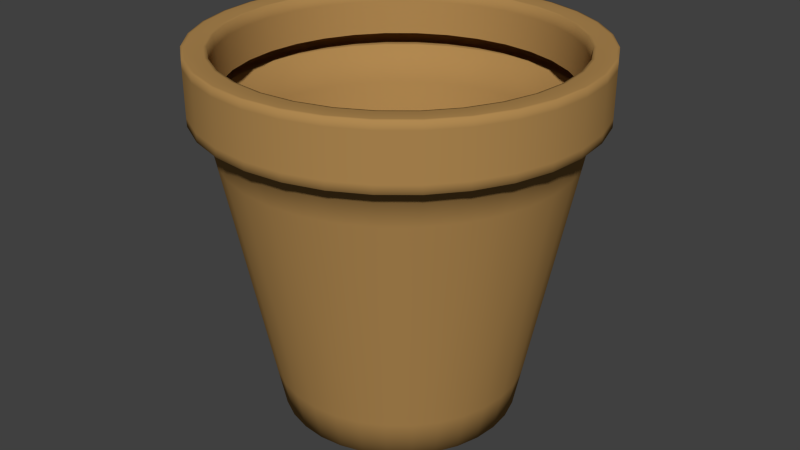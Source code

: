 # Source: JustPot.blend  (saved by Blender 2.66.1; exported with 4.5.12 LTS)
import bpy
from mathutils import Matrix  # noqa: F401  (used for matrix-valued properties, if any)

bpy.ops.wm.read_factory_settings(use_empty=True)
scene = bpy.context.scene
scene.name = 'Scene'

# ---- collections
col_collection_1 = bpy.data.collections.new('Collection 1'); scene.collection.children.link(col_collection_1)

# ---- materials (node trees are filled in below, after node groups)
mat_tierra_maceta = bpy.data.materials.new('tierra_maceta')
mat_tierra_maceta.alpha_threshold = 0.0
mat_tierra_maceta.use_transparent_shadow = False
mat_tierra_maceta.diffuse_color = (0.314, 0.2366, 0.1675, 1.0)
mat_tierra_maceta.specular_color = (0.2071, 0.2071, 0.2071)
mat_tierra_maceta.roughness = 0.5
mat_tierra_maceta.specular_intensity = 1.0
mat_tierra_maceta.line_color = (0.0, 0.0, 0.0, 1.0)
mat_maceta = bpy.data.materials.new('maceta')
mat_maceta.alpha_threshold = 0.0
mat_maceta.use_transparent_shadow = False
mat_maceta.diffuse_color = (0.4336, 0.2479, 0.0822, 1.0)
mat_maceta.specular_color = (0.5, 0.5, 0.5)
mat_maceta.roughness = 0.5
mat_maceta.specular_intensity = 1.0
mat_maceta.line_color = (0.0, 0.0, 0.0, 1.0)

# ---- material node trees

# ---- world
world_world = bpy.data.worlds.new('World'); scene.world = world_world
world_world.color = (0.05088, 0.05088, 0.05088)
world_world.use_sun_shadow = False
world_world.sun_shadow_jitter_overblur = 0.0
world_world.cycles.sampling_method = 'MANUAL'
world_world.cycles.sample_map_resolution = 256

# ---- meshes
me_maceta_cylinder = bpy.data.meshes.new('maceta_Cylinder')
me_maceta_cylinder.from_pydata([(0.06099, 0.00047, -0.06099), (0.0734, 0.00047, -0.04905), (0.07969, 0.00047, -0.03301), (0.08658, 0.00047, -0.01722), (0.08625, 0.00047, 0.0), (0.08658, 0.00047, 0.01722), (0.07969, 0.00047, 0.03301), (0.0734, 0.00047, 0.04905), (0.06099, 0.00047, 0.06099), (0.04905, 0.00047, 0.0734), (0.03301, 0.00047, 0.07969), (0.01722, 0.00047, 0.08658), (0.0, 0.00047, 0.08625), (-0.01722, 0.00047, 0.08658), (-0.03301, 0.00047, 0.07969), (-0.04905, 0.00047, 0.0734), (-0.06099, 0.00047, 0.06099), (-0.0734, 0.00047, 0.04905), (-0.07969, 0.00047, 0.03301), (-0.08658, 0.00047, 0.01722), (-0.08625, 0.00047, 0.0), (-0.08658, 0.00047, -0.01722), (-0.07969, 0.00047, -0.03301), (-0.0734, 0.00047, -0.04905), (-0.06099, 0.00047, -0.06099), (-0.04905, 0.00047, -0.0734), (-0.03301, 0.00047, -0.07969), (-0.01722, 0.00047, -0.08658), (0.0, 0.00047, -0.08625), (0.01722, 0.00047, -0.08658), (0.03301, 0.00047, -0.07969), (0.04905, 0.00047, -0.0734), (0.08381, 0.2513, -0.1254), (0.1067, 0.2513, -0.1067), (0.1034, 0.2515, -0.1034), (0.0812, 0.2515, -0.1215), (0.05594, 0.2515, -0.1351), (0.05774, 0.2513, -0.1394), (0.05953, 0.2513, -0.1437), (0.08641, 0.2513, -0.1293), (0.11, 0.2513, -0.11), (0.02943, 0.2513, -0.148), (0.02851, 0.2515, -0.1433), (0.0, 0.2515, -0.1462), (0.0, 0.2513, -0.1509), (0.0, 0.2513, -0.1556), (0.03034, 0.2513, -0.1525), (-0.02943, 0.2513, -0.148), (-0.02851, 0.2515, -0.1433), (-0.05594, 0.2515, -0.1351), (-0.05774, 0.2513, -0.1394), (-0.05953, 0.2513, -0.1437), (-0.03034, 0.2513, -0.1525), (-0.08381, 0.2513, -0.1254), (-0.0812, 0.2515, -0.1215), (-0.1034, 0.2515, -0.1034), (-0.1067, 0.2513, -0.1067), (-0.11, 0.2513, -0.11), (-0.08641, 0.2513, -0.1293), (-0.1254, 0.2513, -0.08381), (-0.1215, 0.2515, -0.0812), (-0.1351, 0.2515, -0.05594), (-0.1394, 0.2513, -0.05774), (-0.1437, 0.2513, -0.05953), (-0.1293, 0.2513, -0.08641), (-0.148, 0.2513, -0.02943), (-0.1433, 0.2515, -0.02851), (-0.1462, 0.2515, 0.0), (-0.1509, 0.2513, 0.0), (-0.1556, 0.2513, 0.0), (-0.1525, 0.2513, -0.03034), (-0.148, 0.2513, 0.02943), (-0.1433, 0.2515, 0.02851), (-0.1351, 0.2515, 0.05594), (-0.1394, 0.2513, 0.05774), (-0.1437, 0.2513, 0.05953), (-0.1525, 0.2513, 0.03034), (-0.1254, 0.2513, 0.08381), (-0.1215, 0.2515, 0.0812), (-0.1034, 0.2515, 0.1034), (-0.1067, 0.2513, 0.1067), (-0.11, 0.2513, 0.11), (-0.1293, 0.2513, 0.08641), (-0.08381, 0.2513, 0.1254), (-0.0812, 0.2515, 0.1215), (-0.05594, 0.2515, 0.1351), (-0.05774, 0.2513, 0.1394), (-0.05953, 0.2513, 0.1437), (-0.08641, 0.2513, 0.1293), (-0.02943, 0.2513, 0.148), (-0.02851, 0.2515, 0.1433), (0.0, 0.2515, 0.1462), (0.0, 0.2513, 0.1509), (0.0, 0.2513, 0.1556), (-0.03034, 0.2513, 0.1525), (0.02943, 0.2513, 0.148), (0.02851, 0.2515, 0.1433), (0.05594, 0.2515, 0.1351), (0.05774, 0.2513, 0.1394), (0.05953, 0.2513, 0.1437), (0.03034, 0.2513, 0.1525), (0.08381, 0.2513, 0.1254), (0.0812, 0.2515, 0.1215), (0.1034, 0.2515, 0.1034), (0.1067, 0.2513, 0.1067), (0.11, 0.2513, 0.11), (0.08641, 0.2513, 0.1293), (0.1254, 0.2513, 0.08381), (0.1215, 0.2515, 0.0812), (0.1351, 0.2515, 0.05594), (0.1394, 0.2513, 0.05774), (0.1437, 0.2513, 0.05953), (0.1293, 0.2513, 0.08641), (0.148, 0.2513, 0.02943), (0.1433, 0.2515, 0.02851), (0.1462, 0.2515, 0.0), (0.1509, 0.2513, 0.0), (0.1556, 0.2513, 0.0), (0.1525, 0.2513, 0.03034), (0.148, 0.2513, -0.02943), (0.1433, 0.2515, -0.02851), (0.1351, 0.2515, -0.05594), (0.1394, 0.2513, -0.05774), (0.1437, 0.2513, -0.05953), (0.1525, 0.2513, -0.03034), (0.1254, 0.2513, -0.08381), (0.1215, 0.2515, -0.0812), (0.1293, 0.2513, -0.08641), (0.08216, 0.3013, -0.123), (0.1046, 0.3013, -0.1046), (0.1095, 0.3014, -0.1095), (0.086, 0.3014, -0.1287), (0.05925, 0.3014, -0.143), (0.0566, 0.3013, -0.1366), (0.05395, 0.3008, -0.1303), (0.07831, 0.3008, -0.1172), (0.09969, 0.3008, -0.09969), (0.02885, 0.3013, -0.145), (0.0302, 0.3014, -0.1518), (0.0, 0.3014, -0.1548), (0.0, 0.3013, -0.1479), (0.0, 0.3008, -0.141), (0.0275, 0.3008, -0.1382), (-0.02885, 0.3013, -0.145), (-0.0302, 0.3014, -0.1518), (-0.05925, 0.3014, -0.143), (-0.0566, 0.3013, -0.1366), (-0.05395, 0.3008, -0.1303), (-0.0275, 0.3008, -0.1382), (-0.08216, 0.3013, -0.123), (-0.086, 0.3014, -0.1287), (-0.1095, 0.3014, -0.1095), (-0.1046, 0.3013, -0.1046), (-0.09969, 0.3008, -0.09969), (-0.07831, 0.3008, -0.1172), (-0.123, 0.3013, -0.08216), (-0.1287, 0.3014, -0.086), (-0.143, 0.3014, -0.05925), (-0.1366, 0.3013, -0.0566), (-0.1303, 0.3008, -0.05395), (-0.1172, 0.3008, -0.07831), (-0.145, 0.3013, -0.02885), (-0.1518, 0.3014, -0.0302), (-0.1548, 0.3014, 0.0), (-0.1479, 0.3013, 0.0), (-0.141, 0.3008, 0.0), (-0.1382, 0.3008, -0.0275), (-0.145, 0.3013, 0.02885), (-0.1518, 0.3014, 0.0302), (-0.143, 0.3014, 0.05925), (-0.1366, 0.3013, 0.0566), (-0.1303, 0.3008, 0.05395), (-0.1382, 0.3008, 0.0275), (-0.123, 0.3013, 0.08216), (-0.1287, 0.3014, 0.086), (-0.1095, 0.3014, 0.1095), (-0.1046, 0.3013, 0.1046), (-0.09969, 0.3008, 0.09969), (-0.1172, 0.3008, 0.07831), (-0.08216, 0.3013, 0.123), (-0.086, 0.3014, 0.1287), (-0.05925, 0.3014, 0.143), (-0.0566, 0.3013, 0.1366), (-0.05395, 0.3008, 0.1303), (-0.07831, 0.3008, 0.1172), (-0.02885, 0.3013, 0.145), (-0.0302, 0.3014, 0.1518), (0.0, 0.3014, 0.1548), (0.0, 0.3013, 0.1479), (0.0, 0.3008, 0.141), (-0.0275, 0.3008, 0.1382), (0.02885, 0.3013, 0.145), (0.0302, 0.3014, 0.1518), (0.05925, 0.3014, 0.143), (0.0566, 0.3013, 0.1366), (0.05395, 0.3008, 0.1303), (0.0275, 0.3008, 0.1382), (0.08216, 0.3013, 0.123), (0.086, 0.3014, 0.1287), (0.1095, 0.3014, 0.1095), (0.1046, 0.3013, 0.1046), (0.09969, 0.3008, 0.09969), (0.07831, 0.3008, 0.1172), (0.123, 0.3013, 0.08216), (0.1287, 0.3014, 0.086), (0.143, 0.3014, 0.05925), (0.1366, 0.3013, 0.0566), (0.1303, 0.3008, 0.05395), (0.1172, 0.3008, 0.07831), (0.145, 0.3013, 0.02885), (0.1518, 0.3014, 0.0302), (0.1548, 0.3014, 0.0), (0.1479, 0.3013, 0.0), (0.141, 0.3008, 0.0), (0.1382, 0.3008, 0.0275), (0.145, 0.3013, -0.02885), (0.1518, 0.3014, -0.0302), (0.143, 0.3014, -0.05925), (0.1366, 0.3013, -0.0566), (0.1303, 0.3008, -0.05395), (0.1382, 0.3008, -0.0275), (0.123, 0.3013, -0.08216), (0.1287, 0.3014, -0.086), (0.1172, 0.3008, -0.07831), (0.1202, 0.2511, -0.08028), (0.1151, 0.2198, -0.07694), (0.09794, 0.2198, -0.09794), (0.1022, 0.2511, -0.1022), (0.1335, 0.2511, -0.05531), (0.128, 0.2198, -0.053), (0.1417, 0.2511, -0.02819), (0.1358, 0.2198, -0.02702), (0.1445, 0.2511, 0.0), (0.1385, 0.2198, 0.0), (0.1417, 0.2511, 0.02819), (0.1358, 0.2198, 0.02702), (0.1335, 0.2511, 0.05531), (0.128, 0.2198, 0.053), (0.1202, 0.2511, 0.08028), (0.1151, 0.2198, 0.07694), (0.1022, 0.2511, 0.1022), (0.09794, 0.2198, 0.09794), (0.08028, 0.2511, 0.1202), (0.07694, 0.2198, 0.1151), (0.05531, 0.2511, 0.1335), (0.053, 0.2198, 0.128), (0.02819, 0.2511, 0.1417), (0.02702, 0.2198, 0.1358), (0.0, 0.2511, 0.1445), (0.0, 0.2198, 0.1385), (-0.02819, 0.2511, 0.1417), (-0.02702, 0.2198, 0.1358), (-0.05531, 0.2511, 0.1335), (-0.053, 0.2198, 0.128), (-0.08028, 0.2511, 0.1202), (-0.07694, 0.2198, 0.1151), (-0.1022, 0.2511, 0.1022), (-0.09794, 0.2198, 0.09794), (-0.1202, 0.2511, 0.08028), (-0.1151, 0.2198, 0.07694), (-0.1335, 0.2511, 0.05531), (-0.128, 0.2198, 0.053), (-0.1417, 0.2511, 0.02819), (-0.1358, 0.2198, 0.02702), (-0.1445, 0.2511, 0.0), (-0.1385, 0.2198, 0.0), (-0.1417, 0.2511, -0.02819), (-0.1358, 0.2198, -0.02702), (-0.1335, 0.2511, -0.05531), (-0.128, 0.2198, -0.053), (-0.1202, 0.2511, -0.08028), (-0.1151, 0.2198, -0.07694), (-0.1022, 0.2511, -0.1022), (-0.09794, 0.2198, -0.09794), (-0.08028, 0.2511, -0.1202), (-0.07694, 0.2198, -0.1151), (-0.05531, 0.2511, -0.1335), (-0.053, 0.2198, -0.128), (-0.02819, 0.2511, -0.1417), (-0.02702, 0.2198, -0.1358), (0.0, 0.2511, -0.1445), (0.0, 0.2198, -0.1385), (0.02819, 0.2511, -0.1417), (0.02702, 0.2198, -0.1358), (0.05531, 0.2511, -0.1335), (0.053, 0.2198, -0.128), (0.08028, 0.2511, -0.1202), (0.07694, 0.2198, -0.1151), (0.1306, 0.2519, -0.08728), (0.1111, 0.2519, -0.1111), (0.1111, 0.2586, -0.1111), (0.1306, 0.2586, -0.08728), (0.1452, 0.2586, -0.06013), (0.1452, 0.2519, -0.06013), (0.1541, 0.2519, -0.03065), (0.1541, 0.2586, -0.03065), (0.1571, 0.2586, 0.0), (0.1571, 0.2519, 0.0), (0.1541, 0.2519, 0.03065), (0.1541, 0.2586, 0.03065), (0.1452, 0.2586, 0.06013), (0.1452, 0.2519, 0.06013), (0.1306, 0.2519, 0.08728), (0.1306, 0.2586, 0.08728), (0.1111, 0.2586, 0.1111), (0.1111, 0.2519, 0.1111), (0.08728, 0.2519, 0.1306), (0.08728, 0.2586, 0.1306), (0.06013, 0.2586, 0.1452), (0.06013, 0.2519, 0.1452), (0.03065, 0.2519, 0.1541), (0.03065, 0.2586, 0.1541), (0.0, 0.2586, 0.1571), (0.0, 0.2519, 0.1571), (-0.03065, 0.2519, 0.1541), (-0.03065, 0.2586, 0.1541), (-0.06013, 0.2586, 0.1452), (-0.06013, 0.2519, 0.1452), (-0.08728, 0.2519, 0.1306), (-0.08728, 0.2586, 0.1306), (-0.1111, 0.2586, 0.1111), (-0.1111, 0.2519, 0.1111), (-0.1306, 0.2519, 0.08728), (-0.1306, 0.2586, 0.08728), (-0.1452, 0.2586, 0.06013), (-0.1452, 0.2519, 0.06013), (-0.1541, 0.2519, 0.03065), (-0.1541, 0.2586, 0.03065), (-0.1571, 0.2586, 0.0), (-0.1571, 0.2519, 0.0), (-0.1541, 0.2519, -0.03065), (-0.1541, 0.2586, -0.03065), (-0.1452, 0.2586, -0.06013), (-0.1452, 0.2519, -0.06013), (-0.1306, 0.2519, -0.08728), (-0.1306, 0.2586, -0.08728), (-0.1111, 0.2586, -0.1111), (-0.1111, 0.2519, -0.1111), (-0.08728, 0.2519, -0.1306), (-0.08728, 0.2586, -0.1306), (-0.06013, 0.2586, -0.1452), (-0.06013, 0.2519, -0.1452), (-0.03065, 0.2519, -0.1541), (-0.03065, 0.2586, -0.1541), (1e-06, 0.2586, -0.1571), (1e-06, 0.2519, -0.1571), (0.03065, 0.2519, -0.1541), (0.03065, 0.2586, -0.1541), (0.06013, 0.2586, -0.1452), (0.06013, 0.2519, -0.1452), (0.08728, 0.2519, -0.1306), (0.08728, 0.2586, -0.1306), (0.1306, 0.2767, -0.08728), (0.1111, 0.2767, -0.1111), (0.1111, 0.2947, -0.1111), (0.1306, 0.2947, -0.08728), (0.1452, 0.2947, -0.06013), (0.1452, 0.2767, -0.06013), (0.1306, 0.3011, -0.08728), (0.1111, 0.3011, -0.1111), (0.1452, 0.3011, -0.06013), (0.1541, 0.2767, -0.03065), (0.1541, 0.2947, -0.03065), (0.1571, 0.2947, 0.0), (0.1571, 0.2767, 0.0), (0.1541, 0.3011, -0.03065), (0.1571, 0.3011, 0.0), (0.1541, 0.2767, 0.03065), (0.1541, 0.2947, 0.03065), (0.1452, 0.2947, 0.06013), (0.1452, 0.2767, 0.06013), (0.1541, 0.3011, 0.03065), (0.1452, 0.3011, 0.06013), (0.1306, 0.2767, 0.08728), (0.1306, 0.2947, 0.08728), (0.1111, 0.2947, 0.1111), (0.1111, 0.2767, 0.1111), (0.1306, 0.3011, 0.08728), (0.1111, 0.3011, 0.1111), (0.08728, 0.2767, 0.1306), (0.08728, 0.2947, 0.1306), (0.06013, 0.2947, 0.1452), (0.06013, 0.2767, 0.1452), (0.08728, 0.3011, 0.1306), (0.06013, 0.3011, 0.1452), (0.03065, 0.2767, 0.1541), (0.03065, 0.2947, 0.1541), (0.0, 0.2947, 0.1571), (0.0, 0.2767, 0.1571), (0.03065, 0.3011, 0.1541), (0.0, 0.3011, 0.1571), (-0.03065, 0.2767, 0.1541), (-0.03065, 0.2947, 0.1541), (-0.06013, 0.2947, 0.1452), (-0.06013, 0.2767, 0.1452), (-0.03065, 0.3011, 0.1541), (-0.06013, 0.3011, 0.1452), (-0.08728, 0.2767, 0.1306), (-0.08728, 0.2947, 0.1306), (-0.1111, 0.2947, 0.1111), (-0.1111, 0.2767, 0.1111), (-0.08728, 0.3011, 0.1306), (-0.1111, 0.3011, 0.1111), (-0.1306, 0.2767, 0.08728), (-0.1306, 0.2947, 0.08728), (-0.1452, 0.2947, 0.06013), (-0.1452, 0.2767, 0.06013), (-0.1306, 0.3011, 0.08728), (-0.1452, 0.3011, 0.06013), (-0.1541, 0.2767, 0.03065), (-0.1541, 0.2947, 0.03065), (-0.1571, 0.2947, 0.0), (-0.1571, 0.2767, 0.0), (-0.1541, 0.3011, 0.03065), (-0.1571, 0.3011, 0.0), (-0.1541, 0.2767, -0.03065), (-0.1541, 0.2947, -0.03065), (-0.1452, 0.2947, -0.06013), (-0.1452, 0.2767, -0.06013), (-0.1541, 0.3011, -0.03065), (-0.1452, 0.3011, -0.06013), (-0.1306, 0.2767, -0.08728), (-0.1306, 0.2947, -0.08728), (-0.1111, 0.2947, -0.1111), (-0.1111, 0.2767, -0.1111), (-0.1306, 0.3011, -0.08728), (-0.1111, 0.3011, -0.1111), (-0.08728, 0.2767, -0.1306), (-0.08728, 0.2947, -0.1306), (-0.06013, 0.2947, -0.1452), (-0.06013, 0.2767, -0.1452), (-0.08728, 0.3011, -0.1306), (-0.06013, 0.3011, -0.1452), (-0.03065, 0.2767, -0.1541), (-0.03065, 0.2947, -0.1541), (1e-06, 0.2947, -0.1571), (1e-06, 0.2767, -0.1571), (-0.03065, 0.3011, -0.1541), (1e-06, 0.3011, -0.1571), (0.03065, 0.2767, -0.1541), (0.03065, 0.2947, -0.1541), (0.06013, 0.2947, -0.1452), (0.06013, 0.2767, -0.1452), (0.03065, 0.3011, -0.1541), (0.06013, 0.3011, -0.1452), (0.08728, 0.2767, -0.1306), (0.08728, 0.2947, -0.1306), (0.08728, 0.3011, -0.1306), (0.1153, 0.3005, -0.07702), (0.09804, 0.3005, -0.09804), (0.09741, 0.2913, -0.09741), (0.1145, 0.2913, -0.07652), (0.1273, 0.2913, -0.05272), (0.1281, 0.3005, -0.05306), (0.1123, 0.2644, -0.07506), (0.09556, 0.2644, -0.09556), (0.1248, 0.2644, -0.05171), (0.136, 0.3005, -0.02704), (0.1351, 0.2913, -0.02687), (0.1378, 0.2913, 0.0), (0.1387, 0.3005, 0.0), (0.1325, 0.2644, -0.02636), (0.1351, 0.2644, 0.0), (0.136, 0.3005, 0.02704), (0.1351, 0.2913, 0.02687), (0.1273, 0.2913, 0.05272), (0.1281, 0.3005, 0.05306), (0.1325, 0.2644, 0.02636), (0.1248, 0.2644, 0.05171), (0.1153, 0.3005, 0.07702), (0.1145, 0.2913, 0.07652), (0.09741, 0.2913, 0.09741), (0.09804, 0.3005, 0.09804), (0.1123, 0.2644, 0.07506), (0.09556, 0.2644, 0.09556), (0.07701, 0.3005, 0.1153), (0.07652, 0.2913, 0.1145), (0.05272, 0.2913, 0.1273), (0.05306, 0.3005, 0.1281), (0.07506, 0.2644, 0.1123), (0.05171, 0.2644, 0.1248), (0.02704, 0.3005, 0.136), (0.02687, 0.2913, 0.1351), (0.0, 0.2913, 0.1378), (0.0, 0.3005, 0.1387), (0.02636, 0.2644, 0.1325), (0.0, 0.2644, 0.1351), (-0.02705, 0.3005, 0.136), (-0.02687, 0.2913, 0.1351), (-0.05272, 0.2913, 0.1273), (-0.05306, 0.3005, 0.1281), (-0.02636, 0.2644, 0.1325), (-0.05171, 0.2644, 0.1248), (-0.07702, 0.3005, 0.1153), (-0.07652, 0.2913, 0.1145), (-0.09741, 0.2913, 0.09741), (-0.09804, 0.3005, 0.09804), (-0.07506, 0.2644, 0.1123), (-0.09556, 0.2644, 0.09556), (-0.1153, 0.3005, 0.07701), (-0.1145, 0.2913, 0.07652), (-0.1273, 0.2913, 0.05272), (-0.1281, 0.3005, 0.05306), (-0.1123, 0.2644, 0.07506), (-0.1248, 0.2644, 0.05171), (-0.136, 0.3005, 0.02704), (-0.1351, 0.2913, 0.02687), (-0.1378, 0.2913, 0.0), (-0.1387, 0.3005, 0.0), (-0.1325, 0.2644, 0.02636), (-0.1351, 0.2644, 0.0), (-0.136, 0.3005, -0.02705), (-0.1351, 0.2913, -0.02687), (-0.1273, 0.2913, -0.05272), (-0.1281, 0.3005, -0.05306), (-0.1325, 0.2644, -0.02636), (-0.1248, 0.2644, -0.05171), (-0.1153, 0.3005, -0.07702), (-0.1145, 0.2913, -0.07652), (-0.09741, 0.2913, -0.09741), (-0.09804, 0.3005, -0.09804), (-0.1123, 0.2644, -0.07506), (-0.09555, 0.2644, -0.09556), (-0.07701, 0.3005, -0.1153), (-0.07652, 0.2913, -0.1145), (-0.05272, 0.2913, -0.1273), (-0.05306, 0.3005, -0.1281), (-0.07506, 0.2644, -0.1123), (-0.05171, 0.2644, -0.1248), (-0.02704, 0.3005, -0.136), (-0.02687, 0.2913, -0.1351), (0.0, 0.2913, -0.1378), (0.0, 0.3005, -0.1387), (-0.02636, 0.2644, -0.1325), (0.0, 0.2644, -0.1351), (0.02705, 0.3005, -0.136), (0.02687, 0.2913, -0.1351), (0.05272, 0.2913, -0.1273), (0.05306, 0.3005, -0.1281), (0.02636, 0.2644, -0.1325), (0.05171, 0.2644, -0.1248), (0.07702, 0.3005, -0.1153), (0.07652, 0.2913, -0.1145), (0.07506, 0.2644, -0.1123), (0.08029, 0.001879, -0.05365), (0.0683, 0.001879, -0.0683), (0.07268, 0.03413, -0.07268), (0.08545, 0.03413, -0.0571), (0.09497, 0.03413, -0.03934), (0.08923, 0.001879, -0.03696), (0.1003, 0.1271, -0.06703), (0.08533, 0.1271, -0.08533), (0.1115, 0.1271, -0.04618), (0.09471, 0.001879, -0.01884), (0.1008, 0.03413, -0.02005), (0.1028, 0.03413, 0.0), (0.09659, 0.001879, 0.0), (0.1183, 0.1271, -0.02354), (0.1207, 0.1271, 0.0), (0.09471, 0.001879, 0.01884), (0.1008, 0.03413, 0.02005), (0.09497, 0.03413, 0.03934), (0.08923, 0.001879, 0.03696), (0.1183, 0.1271, 0.02354), (0.1115, 0.1271, 0.04618), (0.08029, 0.001879, 0.05365), (0.08545, 0.03413, 0.0571), (0.07268, 0.03413, 0.07268), (0.0683, 0.001879, 0.0683), (0.1003, 0.1271, 0.06703), (0.08533, 0.1271, 0.08533), (0.05365, 0.001879, 0.08029), (0.0571, 0.03413, 0.08545), (0.03934, 0.03413, 0.09497), (0.03696, 0.001879, 0.08923), (0.06703, 0.1271, 0.1003), (0.04618, 0.1271, 0.1115), (0.01884, 0.001879, 0.09471), (0.02005, 0.03413, 0.1008), (0.0, 0.03413, 0.1028), (0.0, 0.001879, 0.09659), (0.02354, 0.1271, 0.1183), (0.0, 0.1271, 0.1207), (-0.01884, 0.001879, 0.09471), (-0.02005, 0.03413, 0.1008), (-0.03934, 0.03413, 0.09497), (-0.03696, 0.001879, 0.08923), (-0.02354, 0.1271, 0.1183), (-0.04618, 0.1271, 0.1115), (-0.05365, 0.001879, 0.08029), (-0.0571, 0.03413, 0.08545), (-0.07268, 0.03413, 0.07268), (-0.0683, 0.001879, 0.0683), (-0.06703, 0.1271, 0.1003), (-0.08533, 0.1271, 0.08533), (-0.08029, 0.001879, 0.05365), (-0.08545, 0.03413, 0.0571), (-0.09497, 0.03413, 0.03934), (-0.08923, 0.001879, 0.03696), (-0.1003, 0.1271, 0.06703), (-0.1115, 0.1271, 0.04618), (-0.09471, 0.001879, 0.01884), (-0.1008, 0.03413, 0.02005), (-0.1028, 0.03413, 0.0), (-0.09659, 0.001879, 0.0), (-0.1183, 0.1271, 0.02354), (-0.1207, 0.1271, 0.0), (-0.09471, 0.001879, -0.01884), (-0.1008, 0.03413, -0.02005), (-0.09497, 0.03413, -0.03934), (-0.08923, 0.001879, -0.03696), (-0.1183, 0.1271, -0.02354), (-0.1115, 0.1271, -0.04618), (-0.08029, 0.001879, -0.05365), (-0.08545, 0.03413, -0.0571), (-0.07268, 0.03413, -0.07268), (-0.0683, 0.001879, -0.0683), (-0.1003, 0.1271, -0.06703), (-0.08533, 0.1271, -0.08533), (-0.05365, 0.001879, -0.08029), (-0.0571, 0.03413, -0.08545), (-0.03934, 0.03413, -0.09497), (-0.03696, 0.001879, -0.08923), (-0.06703, 0.1271, -0.1003), (-0.04618, 0.1271, -0.1115), (-0.01884, 0.001879, -0.09471), (-0.02005, 0.03413, -0.1008), (0.0, 0.03413, -0.1028), (0.0, 0.001879, -0.09659), (-0.02354, 0.1271, -0.1183), (0.0, 0.1271, -0.1207), (0.01884, 0.001879, -0.09471), (0.02005, 0.03413, -0.1008), (0.03934, 0.03413, -0.09497), (0.03696, 0.001879, -0.08923), (0.02354, 0.1271, -0.1183), (0.04618, 0.1271, -0.1115), (0.06703, 0.1271, -0.1003), (0.0571, 0.03413, -0.08545), (0.05365, 0.001879, -0.08029)], [], [(32, 33, 34, 35), (32, 35, 36, 37), (32, 37, 38, 39), (32, 39, 40, 33), (41, 37, 36, 42), (41, 42, 43, 44), (41, 44, 45, 46), (41, 46, 38, 37), (47, 44, 43, 48), (47, 48, 49, 50), (47, 50, 51, 52), (47, 52, 45, 44), (53, 50, 49, 54), (53, 54, 55, 56), (53, 56, 57, 58), (53, 58, 51, 50), (59, 56, 55, 60), (59, 60, 61, 62), (59, 62, 63, 64), (59, 64, 57, 56), (65, 62, 61, 66), (65, 66, 67, 68), (65, 68, 69, 70), (65, 70, 63, 62), (71, 68, 67, 72), (71, 72, 73, 74), (71, 74, 75, 76), (71, 76, 69, 68), (77, 74, 73, 78), (77, 78, 79, 80), (77, 80, 81, 82), (77, 82, 75, 74), (83, 80, 79, 84), (83, 84, 85, 86), (83, 86, 87, 88), (83, 88, 81, 80), (89, 86, 85, 90), (89, 90, 91, 92), (89, 92, 93, 94), (89, 94, 87, 86), (95, 92, 91, 96), (95, 96, 97, 98), (95, 98, 99, 100), (95, 100, 93, 92), (101, 98, 97, 102), (101, 102, 103, 104), (101, 104, 105, 106), (101, 106, 99, 98), (107, 104, 103, 108), (107, 108, 109, 110), (107, 110, 111, 112), (107, 112, 105, 104), (113, 110, 109, 114), (113, 114, 115, 116), (113, 116, 117, 118), (113, 118, 111, 110), (119, 116, 115, 120), (119, 120, 121, 122), (119, 122, 123, 124), (119, 124, 117, 116), (125, 122, 121, 126), (125, 126, 34, 33), (125, 33, 40, 127), (125, 127, 123, 122), (128, 129, 130, 131), (128, 131, 132, 133), (128, 133, 134, 135), (128, 135, 136, 129), (137, 133, 132, 138), (137, 138, 139, 140), (137, 140, 141, 142), (137, 142, 134, 133), (143, 140, 139, 144), (143, 144, 145, 146), (143, 146, 147, 148), (143, 148, 141, 140), (149, 146, 145, 150), (149, 150, 151, 152), (149, 152, 153, 154), (149, 154, 147, 146), (155, 152, 151, 156), (155, 156, 157, 158), (155, 158, 159, 160), (155, 160, 153, 152), (161, 158, 157, 162), (161, 162, 163, 164), (161, 164, 165, 166), (161, 166, 159, 158), (167, 164, 163, 168), (167, 168, 169, 170), (167, 170, 171, 172), (167, 172, 165, 164), (173, 170, 169, 174), (173, 174, 175, 176), (173, 176, 177, 178), (173, 178, 171, 170), (179, 176, 175, 180), (179, 180, 181, 182), (179, 182, 183, 184), (179, 184, 177, 176), (185, 182, 181, 186), (185, 186, 187, 188), (185, 188, 189, 190), (185, 190, 183, 182), (191, 188, 187, 192), (191, 192, 193, 194), (191, 194, 195, 196), (191, 196, 189, 188), (197, 194, 193, 198), (197, 198, 199, 200), (197, 200, 201, 202), (197, 202, 195, 194), (203, 200, 199, 204), (203, 204, 205, 206), (203, 206, 207, 208), (203, 208, 201, 200), (209, 206, 205, 210), (209, 210, 211, 212), (209, 212, 213, 214), (209, 214, 207, 206), (215, 212, 211, 216), (215, 216, 217, 218), (215, 218, 219, 220), (215, 220, 213, 212), (221, 218, 217, 222), (221, 222, 130, 129), (221, 129, 136, 223), (221, 223, 219, 218), (224, 225, 226, 227), (224, 227, 34, 126), (224, 126, 121, 228), (224, 228, 229, 225), (230, 231, 229, 228), (230, 228, 121, 120), (230, 120, 115, 232), (230, 232, 233, 231), (234, 235, 233, 232), (234, 232, 115, 114), (234, 114, 109, 236), (234, 236, 237, 235), (238, 239, 237, 236), (238, 236, 109, 108), (238, 108, 103, 240), (238, 240, 241, 239), (242, 243, 241, 240), (242, 240, 103, 102), (242, 102, 97, 244), (242, 244, 245, 243), (246, 247, 245, 244), (246, 244, 97, 96), (246, 96, 91, 248), (246, 248, 249, 247), (250, 251, 249, 248), (250, 248, 91, 90), (250, 90, 85, 252), (250, 252, 253, 251), (254, 255, 253, 252), (254, 252, 85, 84), (254, 84, 79, 256), (254, 256, 257, 255), (258, 259, 257, 256), (258, 256, 79, 78), (258, 78, 73, 260), (258, 260, 261, 259), (262, 263, 261, 260), (262, 260, 73, 72), (262, 72, 67, 264), (262, 264, 265, 263), (266, 267, 265, 264), (266, 264, 67, 66), (266, 66, 61, 268), (266, 268, 269, 267), (270, 271, 269, 268), (270, 268, 61, 60), (270, 60, 55, 272), (270, 272, 273, 271), (274, 275, 273, 272), (274, 272, 55, 54), (274, 54, 49, 276), (274, 276, 277, 275), (278, 279, 277, 276), (278, 276, 49, 48), (278, 48, 43, 280), (278, 280, 281, 279), (282, 283, 281, 280), (282, 280, 43, 42), (282, 42, 36, 284), (282, 284, 285, 283), (286, 35, 34, 227), (286, 227, 226, 287), (286, 287, 285, 284), (286, 284, 36, 35), (288, 127, 40, 289), (288, 289, 290, 291), (288, 291, 292, 293), (288, 293, 123, 127), (294, 124, 123, 293), (294, 293, 292, 295), (294, 295, 296, 297), (294, 297, 117, 124), (298, 118, 117, 297), (298, 297, 296, 299), (298, 299, 300, 301), (298, 301, 111, 118), (302, 112, 111, 301), (302, 301, 300, 303), (302, 303, 304, 305), (302, 305, 105, 112), (306, 106, 105, 305), (306, 305, 304, 307), (306, 307, 308, 309), (306, 309, 99, 106), (310, 100, 99, 309), (310, 309, 308, 311), (310, 311, 312, 313), (310, 313, 93, 100), (314, 94, 93, 313), (314, 313, 312, 315), (314, 315, 316, 317), (314, 317, 87, 94), (318, 88, 87, 317), (318, 317, 316, 319), (318, 319, 320, 321), (318, 321, 81, 88), (322, 82, 81, 321), (322, 321, 320, 323), (322, 323, 324, 325), (322, 325, 75, 82), (326, 76, 75, 325), (326, 325, 324, 327), (326, 327, 328, 329), (326, 329, 69, 76), (330, 70, 69, 329), (330, 329, 328, 331), (330, 331, 332, 333), (330, 333, 63, 70), (334, 64, 63, 333), (334, 333, 332, 335), (334, 335, 336, 337), (334, 337, 57, 64), (338, 58, 57, 337), (338, 337, 336, 339), (338, 339, 340, 341), (338, 341, 51, 58), (342, 52, 51, 341), (342, 341, 340, 343), (342, 343, 344, 345), (342, 345, 45, 52), (346, 46, 45, 345), (346, 345, 344, 347), (346, 347, 348, 349), (346, 349, 38, 46), (350, 39, 38, 349), (350, 349, 348, 351), (350, 351, 290, 289), (350, 289, 40, 39), (352, 291, 290, 353), (352, 353, 354, 355), (352, 355, 356, 357), (352, 357, 292, 291), (358, 355, 354, 359), (358, 359, 130, 222), (358, 222, 217, 360), (358, 360, 356, 355), (361, 295, 292, 357), (361, 357, 356, 362), (361, 362, 363, 364), (361, 364, 296, 295), (365, 362, 356, 360), (365, 360, 217, 216), (365, 216, 211, 366), (365, 366, 363, 362), (367, 299, 296, 364), (367, 364, 363, 368), (367, 368, 369, 370), (367, 370, 300, 299), (371, 368, 363, 366), (371, 366, 211, 210), (371, 210, 205, 372), (371, 372, 369, 368), (373, 303, 300, 370), (373, 370, 369, 374), (373, 374, 375, 376), (373, 376, 304, 303), (377, 374, 369, 372), (377, 372, 205, 204), (377, 204, 199, 378), (377, 378, 375, 374), (379, 307, 304, 376), (379, 376, 375, 380), (379, 380, 381, 382), (379, 382, 308, 307), (383, 380, 375, 378), (383, 378, 199, 198), (383, 198, 193, 384), (383, 384, 381, 380), (385, 311, 308, 382), (385, 382, 381, 386), (385, 386, 387, 388), (385, 388, 312, 311), (389, 386, 381, 384), (389, 384, 193, 192), (389, 192, 187, 390), (389, 390, 387, 386), (391, 315, 312, 388), (391, 388, 387, 392), (391, 392, 393, 394), (391, 394, 316, 315), (395, 392, 387, 390), (395, 390, 187, 186), (395, 186, 181, 396), (395, 396, 393, 392), (397, 319, 316, 394), (397, 394, 393, 398), (397, 398, 399, 400), (397, 400, 320, 319), (401, 398, 393, 396), (401, 396, 181, 180), (401, 180, 175, 402), (401, 402, 399, 398), (403, 323, 320, 400), (403, 400, 399, 404), (403, 404, 405, 406), (403, 406, 324, 323), (407, 404, 399, 402), (407, 402, 175, 174), (407, 174, 169, 408), (407, 408, 405, 404), (409, 327, 324, 406), (409, 406, 405, 410), (409, 410, 411, 412), (409, 412, 328, 327), (413, 410, 405, 408), (413, 408, 169, 168), (413, 168, 163, 414), (413, 414, 411, 410), (415, 331, 328, 412), (415, 412, 411, 416), (415, 416, 417, 418), (415, 418, 332, 331), (419, 416, 411, 414), (419, 414, 163, 162), (419, 162, 157, 420), (419, 420, 417, 416), (421, 335, 332, 418), (421, 418, 417, 422), (421, 422, 423, 424), (421, 424, 336, 335), (425, 422, 417, 420), (425, 420, 157, 156), (425, 156, 151, 426), (425, 426, 423, 422), (427, 339, 336, 424), (427, 424, 423, 428), (427, 428, 429, 430), (427, 430, 340, 339), (431, 428, 423, 426), (431, 426, 151, 150), (431, 150, 145, 432), (431, 432, 429, 428), (433, 343, 340, 430), (433, 430, 429, 434), (433, 434, 435, 436), (433, 436, 344, 343), (437, 434, 429, 432), (437, 432, 145, 144), (437, 144, 139, 438), (437, 438, 435, 434), (439, 347, 344, 436), (439, 436, 435, 440), (439, 440, 441, 442), (439, 442, 348, 347), (443, 440, 435, 438), (443, 438, 139, 138), (443, 138, 132, 444), (443, 444, 441, 440), (445, 351, 348, 442), (445, 442, 441, 446), (445, 446, 354, 353), (445, 353, 290, 351), (447, 446, 441, 444), (447, 444, 132, 131), (447, 131, 130, 359), (447, 359, 354, 446), (448, 223, 136, 449), (448, 449, 450, 451), (448, 451, 452, 453), (448, 453, 219, 223), (454, 451, 450, 455), (454, 456, 452, 451), (457, 220, 219, 453), (457, 453, 452, 458), (457, 458, 459, 460), (457, 460, 213, 220), (461, 458, 452, 456), (461, 462, 459, 458), (463, 214, 213, 460), (463, 460, 459, 464), (463, 464, 465, 466), (463, 466, 207, 214), (467, 464, 459, 462), (467, 468, 465, 464), (469, 208, 207, 466), (469, 466, 465, 470), (469, 470, 471, 472), (469, 472, 201, 208), (473, 470, 465, 468), (473, 474, 471, 470), (475, 202, 201, 472), (475, 472, 471, 476), (475, 476, 477, 478), (475, 478, 195, 202), (479, 476, 471, 474), (479, 480, 477, 476), (481, 196, 195, 478), (481, 478, 477, 482), (481, 482, 483, 484), (481, 484, 189, 196), (485, 482, 477, 480), (485, 486, 483, 482), (487, 190, 189, 484), (487, 484, 483, 488), (487, 488, 489, 490), (487, 490, 183, 190), (491, 488, 483, 486), (491, 492, 489, 488), (493, 184, 183, 490), (493, 490, 489, 494), (493, 494, 495, 496), (493, 496, 177, 184), (497, 494, 489, 492), (497, 498, 495, 494), (499, 178, 177, 496), (499, 496, 495, 500), (499, 500, 501, 502), (499, 502, 171, 178), (503, 500, 495, 498), (503, 504, 501, 500), (505, 172, 171, 502), (505, 502, 501, 506), (505, 506, 507, 508), (505, 508, 165, 172), (509, 506, 501, 504), (509, 510, 507, 506), (511, 166, 165, 508), (511, 508, 507, 512), (511, 512, 513, 514), (511, 514, 159, 166), (515, 512, 507, 510), (515, 516, 513, 512), (517, 160, 159, 514), (517, 514, 513, 518), (517, 518, 519, 520), (517, 520, 153, 160), (521, 518, 513, 516), (521, 522, 519, 518), (523, 154, 153, 520), (523, 520, 519, 524), (523, 524, 525, 526), (523, 526, 147, 154), (527, 524, 519, 522), (527, 528, 525, 524), (529, 148, 147, 526), (529, 526, 525, 530), (529, 530, 531, 532), (529, 532, 141, 148), (533, 530, 525, 528), (533, 534, 531, 530), (535, 142, 141, 532), (535, 532, 531, 536), (535, 536, 537, 538), (535, 538, 134, 142), (539, 536, 531, 534), (539, 540, 537, 536), (541, 135, 134, 538), (541, 538, 537, 542), (541, 542, 450, 449), (541, 449, 136, 135), (543, 542, 537, 540), (543, 455, 450, 542), (544, 1, 0, 545), (544, 545, 546, 547), (544, 547, 548, 549), (544, 549, 2, 1), (550, 547, 546, 551), (550, 551, 226, 225), (550, 225, 229, 552), (550, 552, 548, 547), (553, 3, 2, 549), (553, 549, 548, 554), (553, 554, 555, 556), (553, 556, 4, 3), (557, 554, 548, 552), (557, 552, 229, 231), (557, 231, 233, 558), (557, 558, 555, 554), (559, 5, 4, 556), (559, 556, 555, 560), (559, 560, 561, 562), (559, 562, 6, 5), (563, 560, 555, 558), (563, 558, 233, 235), (563, 235, 237, 564), (563, 564, 561, 560), (565, 7, 6, 562), (565, 562, 561, 566), (565, 566, 567, 568), (565, 568, 8, 7), (569, 566, 561, 564), (569, 564, 237, 239), (569, 239, 241, 570), (569, 570, 567, 566), (571, 9, 8, 568), (571, 568, 567, 572), (571, 572, 573, 574), (571, 574, 10, 9), (575, 572, 567, 570), (575, 570, 241, 243), (575, 243, 245, 576), (575, 576, 573, 572), (577, 11, 10, 574), (577, 574, 573, 578), (577, 578, 579, 580), (577, 580, 12, 11), (581, 578, 573, 576), (581, 576, 245, 247), (581, 247, 249, 582), (581, 582, 579, 578), (583, 13, 12, 580), (583, 580, 579, 584), (583, 584, 585, 586), (583, 586, 14, 13), (587, 584, 579, 582), (587, 582, 249, 251), (587, 251, 253, 588), (587, 588, 585, 584), (589, 15, 14, 586), (589, 586, 585, 590), (589, 590, 591, 592), (589, 592, 16, 15), (593, 590, 585, 588), (593, 588, 253, 255), (593, 255, 257, 594), (593, 594, 591, 590), (595, 17, 16, 592), (595, 592, 591, 596), (595, 596, 597, 598), (595, 598, 18, 17), (599, 596, 591, 594), (599, 594, 257, 259), (599, 259, 261, 600), (599, 600, 597, 596), (601, 19, 18, 598), (601, 598, 597, 602), (601, 602, 603, 604), (601, 604, 20, 19), (605, 602, 597, 600), (605, 600, 261, 263), (605, 263, 265, 606), (605, 606, 603, 602), (607, 21, 20, 604), (607, 604, 603, 608), (607, 608, 609, 610), (607, 610, 22, 21), (611, 608, 603, 606), (611, 606, 265, 267), (611, 267, 269, 612), (611, 612, 609, 608), (613, 23, 22, 610), (613, 610, 609, 614), (613, 614, 615, 616), (613, 616, 24, 23), (617, 614, 609, 612), (617, 612, 269, 271), (617, 271, 273, 618), (617, 618, 615, 614), (619, 25, 24, 616), (619, 616, 615, 620), (619, 620, 621, 622), (619, 622, 26, 25), (623, 620, 615, 618), (623, 618, 273, 275), (623, 275, 277, 624), (623, 624, 621, 620), (625, 27, 26, 622), (625, 622, 621, 626), (625, 626, 627, 628), (625, 628, 28, 27), (629, 626, 621, 624), (629, 624, 277, 279), (629, 279, 281, 630), (629, 630, 627, 626), (631, 29, 28, 628), (631, 628, 627, 632), (631, 632, 633, 634), (631, 634, 30, 29), (635, 632, 627, 630), (635, 630, 281, 283), (635, 283, 285, 636), (635, 636, 633, 632), (637, 287, 226, 551), (637, 551, 546, 638), (637, 638, 633, 636), (637, 636, 285, 287), (639, 638, 546, 545), (639, 545, 0, 31), (639, 31, 30, 634), (639, 634, 633, 638)])
me_maceta_cylinder.polygons.foreach_set('use_smooth', [True] * 608)
me_maceta_cylinder.polygons.foreach_set('material_index', [1, 1, 1, 1, 1, 1, 1, 1, 1, 1, 1, 1, 1, 1, 1, 1, 1, 1, 1, 1, 1, 1, 1, 1, 1, 1, 1, 1, 1, 1, 1, 1, 1, 1, 1, 1, 1, 1, 1, 1, 1, 1, 1, 1, 1, 1, 1, 1, 1, 1, 1, 1, 1, 1, 1, 1, 1, 1, 1, 1, 1, 1, 1, 1, 1, 1, 1, 1, 1, 1, 1, 1, 1, 1, 1, 1, 1, 1, 1, 1, 1, 1, 1, 1, 1, 1, 1, 1, 1, 1, 1, 1, 1, 1, 1, 1, 1, 1, 1, 1, 1, 1, 1, 1, 1, 1, 1, 1, 1, 1, 1, 1, 1, 1, 1, 1, 1, 1, 1, 1, 1, 1, 1, 1, 1, 1, 1, 1, 1, 1, 1, 1, 1, 1, 1, 1, 1, 1, 1, 1, 1, 1, 1, 1, 1, 1, 1, 1, 1, 1, 1, 1, 1, 1, 1, 1, 1, 1, 1, 1, 1, 1, 1, 1, 1, 1, 1, 1, 1, 1, 1, 1, 1, 1, 1, 1, 1, 1, 1, 1, 1, 1, 1, 1, 1, 1, 1, 1, 1, 1, 1, 1, 1, 1, 1, 1, 1, 1, 1, 1, 1, 1, 1, 1, 1, 1, 1, 1, 1, 1, 1, 1, 1, 1, 1, 1, 1, 1, 1, 1, 1, 1, 1, 1, 1, 1, 1, 1, 1, 1, 1, 1, 1, 1, 1, 1, 1, 1, 1, 1, 1, 1, 1, 1, 1, 1, 1, 1, 1, 1, 1, 1, 1, 1, 1, 1, 1, 1, 1, 1, 1, 1, 1, 1, 1, 1, 1, 1, 1, 1, 1, 1, 1, 1, 1, 1, 1, 1, 1, 1, 1, 1, 1, 1, 1, 1, 1, 1, 1, 1, 1, 1, 1, 1, 1, 1, 1, 1, 1, 1, 1, 1, 1, 1, 1, 1, 1, 1, 1, 1, 1, 1, 1, 1, 1, 1, 1, 1, 1, 1, 1, 1, 1, 1, 1, 1, 1, 1, 1, 1, 1, 1, 1, 1, 1, 1, 1, 1, 1, 1, 1, 1, 1, 1, 1, 1, 1, 1, 1, 1, 1, 1, 1, 1, 1, 1, 1, 1, 1, 1, 1, 1, 1, 1, 1, 1, 1, 1, 1, 1, 1, 1, 1, 1, 1, 1, 1, 1, 1, 1, 1, 1, 1, 1, 1, 1, 1, 1, 1, 1, 1, 1, 1, 1, 1, 1, 1, 1, 1, 1, 1, 1, 1, 1, 1, 1, 1, 1, 1, 1, 1, 1, 1, 1, 1, 1, 1, 1, 1, 1, 1, 1, 1, 1, 1, 1, 1, 1, 1, 1, 1, 1, 1, 1, 1, 1, 1, 1, 1, 1, 1, 1, 1, 1, 1, 1, 1, 1, 1, 1, 1, 1, 1, 1, 1, 1, 1, 1, 1, 1, 1, 1, 1, 1, 1, 1, 1, 1, 1, 1, 1, 1, 1, 1, 1, 1, 1, 1, 1, 1, 1, 1, 1, 1, 1, 1, 1, 1, 1, 1, 1, 1, 1, 1, 1, 1, 1, 1, 1, 1, 1, 1, 1, 1, 1, 1, 1, 1, 1, 1, 1, 1, 1, 1, 1, 1, 1, 1, 1, 1, 1, 1, 1, 1, 1, 1, 1, 1, 1, 1, 1, 1, 1, 1, 1, 1, 1, 1, 1, 1, 1, 1, 1, 1, 1, 1, 1, 1, 1, 1, 1, 1, 1, 1, 1, 1, 1, 1, 1, 1, 1, 1, 1, 1, 1, 1, 1, 1, 1, 1, 1, 1, 1, 1, 1, 1, 1, 1, 1, 1, 1, 1, 1, 1, 1, 1, 1, 1, 1, 1, 1, 1, 1, 1, 1, 1, 1, 1, 1, 1, 1, 1, 1, 1, 1, 1, 1, 1])
_uv = me_maceta_cylinder.uv_layers.new(name='UVMap')
_uv.uv.foreach_set('vector', [0.589, 0.3146, 0.589, 0.3146, 0.589, 0.3146, 0.589, 0.3146, 0.589, 0.3146, 0.589, 0.3146, 0.589, 0.3146, 0.589, 0.3146, 0.589, 0.3146, 0.589, 0.3146, 0.589, 0.3146, 0.589, 0.3146, 0.589, 0.3146, 0.589, 0.3146, 0.589, 0.3146, 0.589, 0.3146, 0.589, 0.3146, 0.589, 0.3146, 0.589, 0.3146, 0.589, 0.3146, 0.589, 0.3146, 0.589, 0.3146, 0.589, 0.3146, 0.589, 0.3146, 0.589, 0.3146, 0.589, 0.3146, 0.589, 0.3146, 0.589, 0.3146, 0.589, 0.3146, 0.589, 0.3146, 0.589, 0.3146, 0.589, 0.3146, 0.589, 0.3146, 0.589, 0.3146, 0.589, 0.3146, 0.589, 0.3146, 0.589, 0.3146, 0.589, 0.3146, 0.589, 0.3146, 0.589, 0.3146, 0.589, 0.3146, 0.589, 0.3146, 0.589, 0.3146, 0.589, 0.3146, 0.589, 0.3146, 0.589, 0.3146, 0.589, 0.3146, 0.589, 0.3146, 0.589, 0.3146, 0.589, 0.3146, 0.589, 0.3146, 0.589, 0.3146, 0.589, 0.3146, 0.589, 0.3146, 0.589, 0.3146, 0.589, 0.3146, 0.589, 0.3146, 0.589, 0.3146, 0.589, 0.3146, 0.589, 0.3146, 0.589, 0.3146, 0.589, 0.3146, 0.589, 0.3146, 0.589, 0.3146, 0.589, 0.3146, 0.589, 0.3146, 0.589, 0.3146, 0.589, 0.3146, 0.589, 0.3146, 0.589, 0.3146, 0.589, 0.3146, 0.589, 0.3146, 0.589, 0.3146, 0.589, 0.3146, 0.589, 0.3146, 0.589, 0.3146, 0.589, 0.3146, 0.589, 0.3146, 0.589, 0.3146, 0.589, 0.3146, 0.589, 0.3146, 0.589, 0.3146, 0.589, 0.3146, 0.589, 0.3146, 0.589, 0.3146, 0.589, 0.3146, 0.589, 0.3146, 0.589, 0.3146, 0.589, 0.3146, 0.589, 0.3146, 0.589, 0.3146, 0.589, 0.3146, 0.589, 0.3146, 0.589, 0.3146, 0.589, 0.3146, 0.589, 0.3146, 0.589, 0.3146, 0.589, 0.3146, 0.589, 0.3146, 0.589, 0.3146, 0.589, 0.3146, 0.589, 0.3146, 0.589, 0.3146, 0.589, 0.3146, 0.589, 0.3146, 0.589, 0.3146, 0.589, 0.3146, 0.589, 0.3146, 0.589, 0.3146, 0.589, 0.3146, 0.589, 0.3146, 0.589, 0.3146, 0.589, 0.3146, 0.589, 0.3146, 0.589, 0.3146, 0.589, 0.3146, 0.589, 0.3146, 0.589, 0.3146, 0.589, 0.3146, 0.589, 0.3146, 0.589, 0.3146, 0.589, 0.3146, 0.589, 0.3146, 0.589, 0.3146, 0.589, 0.3146, 0.589, 0.3146, 0.589, 0.3146, 0.589, 0.3146, 0.589, 0.3146, 0.589, 0.3146, 0.589, 0.3146, 0.589, 0.3146, 0.589, 0.3146, 0.589, 0.3146, 0.589, 0.3146, 0.589, 0.3146, 0.589, 0.3146, 0.589, 0.3146, 0.589, 0.3146, 0.589, 0.3146, 0.589, 0.3146, 0.589, 0.3146, 0.589, 0.3146, 0.589, 0.3146, 0.589, 0.3146, 0.589, 0.3146, 0.589, 0.3146, 0.589, 0.3146, 0.589, 0.3146, 0.589, 0.3146, 0.589, 0.3146, 0.589, 0.3146, 0.589, 0.3146, 0.589, 0.3146, 0.589, 0.3146, 0.589, 0.3146, 0.589, 0.3146, 0.589, 0.3146, 0.589, 0.3146, 0.589, 0.3146, 0.589, 0.3146, 0.589, 0.3146, 0.589, 0.3146, 0.589, 0.3146, 0.589, 0.3146, 0.589, 0.3146, 0.589, 0.3146, 0.589, 0.3146, 0.589, 0.3146, 0.589, 0.3146, 0.589, 0.3146, 0.589, 0.3146, 0.589, 0.3146, 0.589, 0.3146, 0.589, 0.3146, 0.589, 0.3146, 0.589, 0.3146, 0.589, 0.3146, 0.589, 0.3146, 0.589, 0.3146, 0.589, 0.3146, 0.589, 0.3146, 0.589, 0.3146, 0.589, 0.3146, 0.589, 0.3146, 0.589, 0.3146, 0.589, 0.3146, 0.589, 0.3146, 0.589, 0.3146, 0.589, 0.3146, 0.589, 0.3146, 0.589, 0.3146, 0.589, 0.3146, 0.589, 0.3146, 0.589, 0.3146, 0.589, 0.3146, 0.589, 0.3146, 0.589, 0.3146, 0.589, 0.3146, 0.589, 0.3146, 0.589, 0.3146, 0.589, 0.3146, 0.589, 0.3146, 0.589, 0.3146, 0.589, 0.3146, 0.589, 0.3146, 0.589, 0.3146, 0.589, 0.3146, 0.589, 0.3146, 0.589, 0.3146, 0.589, 0.3146, 0.589, 0.3146, 0.589, 0.3146, 0.589, 0.3146, 0.589, 0.3146, 0.589, 0.3146, 0.589, 0.3146, 0.589, 0.3146, 0.589, 0.3146, 0.589, 0.3146, 0.589, 0.3146, 0.589, 0.3146, 0.589, 0.3146, 0.589, 0.3146, 0.589, 0.3146, 0.589, 0.3146, 0.589, 0.3146, 0.589, 0.3146, 0.589, 0.3146, 0.589, 0.3146, 0.589, 0.3146, 0.589, 0.3146, 0.589, 0.3146, 0.589, 0.3146, 0.589, 0.3146, 0.589, 0.3146, 0.589, 0.3146, 0.589, 0.3146, 0.589, 0.3146, 0.589, 0.3146, 0.589, 0.3146, 0.589, 0.3146, 0.589, 0.3146, 0.589, 0.3146, 0.589, 0.3146, 0.589, 0.3146, 0.589, 0.3146, 0.589, 0.3146, 0.589, 0.3146, 0.589, 0.3146, 0.589, 0.3146, 0.589, 0.3146, 0.589, 0.3146, 0.589, 0.3146, 0.589, 0.3146, 0.589, 0.3146, 0.589, 0.3146, 0.589, 0.3146, 0.589, 0.3146, 0.589, 0.3146, 0.589, 0.3146, 0.589, 0.3146, 0.589, 0.3146, 0.589, 0.3146, 0.589, 0.3146, 0.589, 0.3146, 0.589, 0.3146, 0.589, 0.3146, 0.589, 0.3146, 0.589, 0.3146, 0.589, 0.3146, 0.589, 0.3146, 0.589, 0.3146, 0.589, 0.3146, 0.589, 0.3146, 0.589, 0.3146, 0.589, 0.3146, 0.589, 0.3146, 0.589, 0.3146, 0.589, 0.3146, 0.589, 0.3146, 0.589, 0.3146, 0.589, 0.3146, 0.589, 0.3146, 0.589, 0.3146, 0.589, 0.3146, 0.589, 0.3146, 0.589, 0.3146, 0.589, 0.3146, 0.589, 0.3146, 0.589, 0.3146, 0.589, 0.3146, 0.589, 0.3146, 0.589, 0.3146, 0.589, 0.3146, 0.589, 0.3146, 0.589, 0.3146, 0.589, 0.3146, 0.589, 0.3146, 0.589, 0.3146, 0.589, 0.3146, 0.589, 0.3146, 0.589, 0.3146, 0.589, 0.3146, 0.589, 0.3146, 0.589, 0.3146, 0.589, 0.3146, 0.589, 0.3146, 0.589, 0.3146, 0.589, 0.3146, 0.589, 0.3146, 0.589, 0.3146, 0.589, 0.3146, 0.589, 0.3146, 0.589, 0.3146, 0.589, 0.3146, 0.589, 0.3146, 0.589, 0.3146, 0.589, 0.3146, 0.589, 0.3146, 0.589, 0.3146, 0.589, 0.3146, 0.589, 0.3146, 0.589, 0.3146, 0.589, 0.3146, 0.589, 0.3146, 0.589, 0.3146, 0.589, 0.3146, 0.589, 0.3146, 0.589, 0.3146, 0.589, 0.3146, 0.589, 0.3146, 0.589, 0.3146, 0.589, 0.3146, 0.589, 0.3146, 0.589, 0.3146, 0.589, 0.3146, 0.589, 0.3146, 0.589, 0.3146, 0.589, 0.3146, 0.589, 0.3146, 0.589, 0.3146, 0.589, 0.3146, 0.589, 0.3146, 0.589, 0.3146, 0.589, 0.3146, 0.589, 0.3146, 0.589, 0.3146, 0.589, 0.3146, 0.589, 0.3146, 0.589, 0.3146, 0.589, 0.3146, 0.589, 0.3146, 0.589, 0.3146, 0.589, 0.3146, 0.589, 0.3146, 0.589, 0.3146, 0.589, 0.3146, 0.589, 0.3146, 0.589, 0.3146, 0.589, 0.3146, 0.589, 0.3146, 0.589, 0.3146, 0.589, 0.3146, 0.589, 0.3146, 0.589, 0.3146, 0.589, 0.3146, 0.589, 0.3146, 0.589, 0.3146, 0.589, 0.3146, 0.589, 0.3146, 0.589, 0.3146, 0.589, 0.3146, 0.589, 0.3146, 0.589, 0.3146, 0.589, 0.3146, 0.589, 0.3146, 0.589, 0.3146, 0.589, 0.3146, 0.589, 0.3146, 0.589, 0.3146, 0.589, 0.3146, 0.589, 0.3146, 0.589, 0.3146, 0.589, 0.3146, 0.589, 0.3146, 0.589, 0.3146, 0.589, 0.3146, 0.589, 0.3146, 0.589, 0.3146, 0.589, 0.3146, 0.589, 0.3146, 0.589, 0.3146, 0.589, 0.3146, 0.589, 0.3146, 0.589, 0.3146, 0.589, 0.3146, 0.589, 0.3146, 0.589, 0.3146, 0.589, 0.3146, 0.589, 0.3146, 0.589, 0.3146, 0.589, 0.3146, 0.589, 0.3146, 0.589, 0.3146, 0.589, 0.3146, 0.589, 0.3146, 0.589, 0.3146, 0.589, 0.3146, 0.589, 0.3146, 0.589, 0.3146, 0.589, 0.3146, 0.589, 0.3146, 0.589, 0.3146, 0.589, 0.3146, 0.589, 0.3146, 0.589, 0.3146, 0.589, 0.3146, 0.589, 0.3146, 0.589, 0.3146, 0.589, 0.3146, 0.589, 0.3146, 0.589, 0.3146, 0.589, 0.3146, 0.589, 0.3146, 0.589, 0.3146, 0.589, 0.3146, 0.589, 0.3146, 0.589, 0.3146, 0.589, 0.3146, 0.589, 0.3146, 0.589, 0.3146, 0.589, 0.3146, 0.589, 0.3146, 0.589, 0.3146, 0.589, 0.3146, 0.589, 0.3146, 0.589, 0.3146, 0.589, 0.3146, 0.589, 0.3146, 0.589, 0.3146, 0.589, 0.3146, 0.589, 0.3146, 0.589, 0.3146, 0.589, 0.3146, 0.589, 0.3146, 0.589, 0.3146, 0.589, 0.3146, 0.589, 0.3146, 0.589, 0.3146, 0.589, 0.3146, 0.589, 0.3146, 0.589, 0.3146, 0.589, 0.3146, 0.589, 0.3146, 0.589, 0.3146, 0.589, 0.3146, 0.589, 0.3146, 0.589, 0.3146, 0.589, 0.3146, 0.589, 0.3146, 0.589, 0.3146, 0.589, 0.3146, 0.589, 0.3146, 0.589, 0.3146, 0.589, 0.3146, 0.589, 0.3146, 0.589, 0.3146, 0.589, 0.3146, 0.589, 0.3146, 0.589, 0.3146, 0.589, 0.3146, 0.589, 0.3146, 0.589, 0.3146, 0.589, 0.3146, 0.589, 0.3146, 0.589, 0.3146, 0.589, 0.3146, 0.589, 0.3146, 0.589, 0.3146, 0.589, 0.3146, 0.589, 0.3146, 0.589, 0.3146, 0.589, 0.3146, 0.589, 0.3146, 0.589, 0.3146, 0.589, 0.3146, 0.589, 0.3146, 0.589, 0.3146, 0.589, 0.3146, 0.589, 0.3146, 0.589, 0.3146, 0.589, 0.3146, 0.589, 0.3146, 0.589, 0.3146, 0.589, 0.3146, 0.589, 0.3146, 0.589, 0.3146, 0.589, 0.3146, 0.589, 0.3146, 0.589, 0.3146, 0.589, 0.3146, 0.589, 0.3146, 0.589, 0.3146, 0.589, 0.3146, 0.589, 0.3146, 0.589, 0.3146, 0.589, 0.3146, 0.589, 0.3146, 0.589, 0.3146, 0.589, 0.3146, 0.589, 0.3146, 0.589, 0.3146, 0.589, 0.3146, 0.589, 0.3146, 0.589, 0.3146, 0.589, 0.3146, 0.589, 0.3146, 0.589, 0.3146, 0.589, 0.3146, 0.589, 0.3146, 0.589, 0.3146, 0.589, 0.3146, 0.589, 0.3146, 0.589, 0.3146, 0.589, 0.3146, 0.589, 0.3146, 0.589, 0.3146, 0.589, 0.3146, 0.589, 0.3146, 0.589, 0.3146, 0.589, 0.3146, 0.589, 0.3146, 0.589, 0.3146, 0.589, 0.3146, 0.589, 0.3146, 0.589, 0.3146, 0.589, 0.3146, 0.589, 0.3146, 0.589, 0.3146, 0.589, 0.3146, 0.589, 0.3146, 0.589, 0.3146, 0.589, 0.3146, 0.589, 0.3146, 0.589, 0.3146, 0.589, 0.3146, 0.589, 0.3146, 0.589, 0.3146, 0.589, 0.3146, 0.589, 0.3146, 0.589, 0.3146, 0.589, 0.3146, 0.589, 0.3146, 0.589, 0.3146, 0.589, 0.3146, 0.589, 0.3146, 0.589, 0.3146, 0.589, 0.3146, 0.589, 0.3146, 0.589, 0.3146, 0.589, 0.3146, 0.589, 0.3146, 0.589, 0.3146, 0.589, 0.3146, 0.589, 0.3146, 0.589, 0.3146, 0.589, 0.3146, 0.589, 0.3146, 0.589, 0.3146, 0.589, 0.3146, 0.589, 0.3146, 0.589, 0.3146, 0.589, 0.3146, 0.589, 0.3146, 0.589, 0.3146, 0.589, 0.3146, 0.589, 0.3146, 0.589, 0.3146, 0.589, 0.3146, 0.589, 0.3146, 0.589, 0.3146, 0.589, 0.3146, 0.589, 0.3146, 0.589, 0.3146, 0.589, 0.3146, 0.589, 0.3146, 0.589, 0.3146, 0.589, 0.3146, 0.589, 0.3146, 0.589, 0.3146, 0.589, 0.3146, 0.589, 0.3146, 0.589, 0.3146, 0.589, 0.3146, 0.589, 0.3146, 0.589, 0.3146, 0.589, 0.3146, 0.589, 0.3146, 0.589, 0.3146, 0.589, 0.3146, 0.589, 0.3146, 0.589, 0.3146, 0.589, 0.3146, 0.589, 0.3146, 0.589, 0.3146, 0.589, 0.3146, 0.589, 0.3146, 0.589, 0.3146, 0.589, 0.3146, 0.589, 0.3146, 0.589, 0.3146, 0.589, 0.3146, 0.589, 0.3146, 0.589, 0.3146, 0.589, 0.3146, 0.589, 0.3146, 0.589, 0.3146, 0.589, 0.3146, 0.589, 0.3146, 0.589, 0.3146, 0.589, 0.3146, 0.589, 0.3146, 0.589, 0.3146, 0.589, 0.3146, 0.589, 0.3146, 0.589, 0.3146, 0.589, 0.3146, 0.589, 0.3146, 0.589, 0.3146, 0.589, 0.3146, 0.589, 0.3146, 0.589, 0.3146, 0.589, 0.3146, 0.589, 0.3146, 0.589, 0.3146, 0.589, 0.3146, 0.589, 0.3146, 0.589, 0.3146, 0.589, 0.3146, 0.589, 0.3146, 0.589, 0.3146, 0.589, 0.3146, 0.589, 0.3146, 0.589, 0.3146, 0.589, 0.3146, 0.589, 0.3146, 0.589, 0.3146, 0.589, 0.3146, 0.589, 0.3146, 0.589, 0.3146, 0.589, 0.3146, 0.589, 0.3146, 0.589, 0.3146, 0.589, 0.3146, 0.589, 0.3146, 0.589, 0.3146, 0.589, 0.3146, 0.589, 0.3146, 0.589, 0.3146, 0.589, 0.3146, 0.589, 0.3146, 0.589, 0.3146, 0.589, 0.3146, 0.589, 0.3146, 0.589, 0.3146, 0.589, 0.3146, 0.589, 0.3146, 0.589, 0.3146, 0.589, 0.3146, 0.589, 0.3146, 0.589, 0.3146, 0.589, 0.3146, 0.589, 0.3146, 0.589, 0.3146, 0.589, 0.3146, 0.589, 0.3146, 0.589, 0.3146, 0.589, 0.3146, 0.589, 0.3146, 0.589, 0.3146, 0.589, 0.3146, 0.589, 0.3146, 0.589, 0.3146, 0.589, 0.3146, 0.589, 0.3146, 0.589, 0.3146, 0.589, 0.3146, 0.589, 0.3146, 0.589, 0.3146, 0.589, 0.3146, 0.589, 0.3146, 0.589, 0.3146, 0.589, 0.3146, 0.589, 0.3146, 0.589, 0.3146, 0.589, 0.3146, 0.589, 0.3146, 0.589, 0.3146, 0.589, 0.3146, 0.589, 0.3146, 0.589, 0.3146, 0.589, 0.3146, 0.589, 0.3146, 0.589, 0.3146, 0.589, 0.3146, 0.589, 0.3146, 0.589, 0.3146, 0.589, 0.3146, 0.589, 0.3146, 0.589, 0.3146, 0.589, 0.3146, 0.589, 0.3146, 0.589, 0.3146, 0.589, 0.3146, 0.589, 0.3146, 0.589, 0.3146, 0.589, 0.3146, 0.589, 0.3146, 0.589, 0.3146, 0.589, 0.3146, 0.589, 0.3146, 0.589, 0.3146, 0.589, 0.3146, 0.589, 0.3146, 0.589, 0.3146, 0.589, 0.3146, 0.589, 0.3146, 0.589, 0.3146, 0.589, 0.3146, 0.589, 0.3146, 0.589, 0.3146, 0.589, 0.3146, 0.589, 0.3146, 0.589, 0.3146, 0.589, 0.3146, 0.589, 0.3146, 0.589, 0.3146, 0.589, 0.3146, 0.589, 0.3146, 0.589, 0.3146, 0.589, 0.3146, 0.589, 0.3146, 0.589, 0.3146, 0.589, 0.3146, 0.589, 0.3146, 0.589, 0.3146, 0.589, 0.3146, 0.589, 0.3146, 0.589, 0.3146, 0.589, 0.3146, 0.589, 0.3146, 0.589, 0.3146, 0.589, 0.3146, 0.589, 0.3146, 0.589, 0.3146, 0.589, 0.3146, 0.589, 0.3146, 0.589, 0.3146, 0.589, 0.3146, 0.589, 0.3146, 0.589, 0.3146, 0.589, 0.3146, 0.589, 0.3146, 0.589, 0.3146, 0.589, 0.3146, 0.589, 0.3146, 0.589, 0.3146, 0.589, 0.3146, 0.589, 0.3146, 0.589, 0.3146, 0.589, 0.3146, 0.589, 0.3146, 0.589, 0.3146, 0.589, 0.3146, 0.589, 0.3146, 0.589, 0.3146, 0.589, 0.3146, 0.589, 0.3146, 0.589, 0.3146, 0.589, 0.3146, 0.589, 0.3146, 0.589, 0.3146, 0.589, 0.3146, 0.589, 0.3146, 0.589, 0.3146, 0.589, 0.3146, 0.589, 0.3146, 0.589, 0.3146, 0.589, 0.3146, 0.589, 0.3146, 0.589, 0.3146, 0.589, 0.3146, 0.589, 0.3146, 0.589, 0.3146, 0.589, 0.3146, 0.589, 0.3146, 0.589, 0.3146, 0.589, 0.3146, 0.589, 0.3146, 0.589, 0.3146, 0.589, 0.3146, 0.589, 0.3146, 0.589, 0.3146, 0.589, 0.3146, 0.589, 0.3146, 0.589, 0.3146, 0.589, 0.3146, 0.589, 0.3146, 0.589, 0.3146, 0.589, 0.3146, 0.589, 0.3146, 0.589, 0.3146, 0.589, 0.3146, 0.589, 0.3146, 0.589, 0.3146, 0.589, 0.3146, 0.589, 0.3146, 0.589, 0.3146, 0.589, 0.3146, 0.589, 0.3146, 0.589, 0.3146, 0.589, 0.3146, 0.589, 0.3146, 0.589, 0.3146, 0.589, 0.3146, 0.589, 0.3146, 0.589, 0.3146, 0.589, 0.3146, 0.589, 0.3146, 0.589, 0.3146, 0.589, 0.3146, 0.589, 0.3146, 0.589, 0.3146, 0.589, 0.3146, 0.589, 0.3146, 0.589, 0.3146, 0.589, 0.3146, 0.589, 0.3146, 0.589, 0.3146, 0.589, 0.3146, 0.589, 0.3146, 0.589, 0.3146, 0.589, 0.3146, 0.589, 0.3146, 0.589, 0.3146, 0.589, 0.3146, 0.589, 0.3146, 0.589, 0.3146, 0.589, 0.3146, 0.589, 0.3146, 0.589, 0.3146, 0.589, 0.3146, 0.589, 0.3146, 0.589, 0.3146, 0.589, 0.3146, 0.589, 0.3146, 0.589, 0.3146, 0.589, 0.3146, 0.589, 0.3146, 0.589, 0.3146, 0.589, 0.3146, 0.589, 0.3146, 0.589, 0.3146, 0.589, 0.3146, 0.589, 0.3146, 0.589, 0.3146, 0.589, 0.3146, 0.589, 0.3146, 0.589, 0.3146, 0.589, 0.3146, 0.589, 0.3146, 0.589, 0.3146, 0.589, 0.3146, 0.589, 0.3146, 0.589, 0.3146, 0.589, 0.3146, 0.589, 0.3146, 0.589, 0.3146, 0.589, 0.3146, 0.589, 0.3146, 0.589, 0.3146, 0.589, 0.3146, 0.589, 0.3146, 0.589, 0.3146, 0.589, 0.3146, 0.589, 0.3146, 0.589, 0.3146, 0.589, 0.3146, 0.589, 0.3146, 0.589, 0.3146, 0.589, 0.3146, 0.589, 0.3146, 0.589, 0.3146, 0.589, 0.3146, 0.589, 0.3146, 0.589, 0.3146, 0.589, 0.3146, 0.589, 0.3146, 0.589, 0.3146, 0.589, 0.3146, 0.589, 0.3146, 0.589, 0.3146, 0.589, 0.3146, 0.589, 0.3146, 0.589, 0.3146, 0.589, 0.3146, 0.589, 0.3146, 0.589, 0.3146, 0.589, 0.3146, 0.589, 0.3146, 0.589, 0.3146, 0.589, 0.3146, 0.589, 0.3146, 0.589, 0.3146, 0.589, 0.3146, 0.589, 0.3146, 0.589, 0.3146, 0.589, 0.3146, 0.589, 0.3146, 0.589, 0.3146, 0.589, 0.3146, 0.589, 0.3146, 0.589, 0.3146, 0.589, 0.3146, 0.589, 0.3146, 0.589, 0.3146, 0.589, 0.3146, 0.589, 0.3146, 0.589, 0.3146, 0.589, 0.3146, 0.589, 0.3146, 0.589, 0.3146, 0.589, 0.3146, 0.589, 0.3146, 0.589, 0.3146, 0.589, 0.3146, 0.589, 0.3146, 0.589, 0.3146, 0.589, 0.3146, 0.589, 0.3146, 0.589, 0.3146, 0.589, 0.3146, 0.589, 0.3146, 0.589, 0.3146, 0.589, 0.3146, 0.589, 0.3146, 0.589, 0.3146, 0.589, 0.3146, 0.589, 0.3146, 0.589, 0.3146, 0.589, 0.3146, 0.589, 0.3146, 0.589, 0.3146, 0.589, 0.3146, 0.589, 0.3146, 0.589, 0.3146, 0.589, 0.3146, 0.589, 0.3146, 0.589, 0.3146, 0.589, 0.3146, 0.589, 0.3146, 0.589, 0.3146, 0.589, 0.3146, 0.589, 0.3146, 0.589, 0.3146, 0.589, 0.3146, 0.589, 0.3146, 0.589, 0.3146, 0.589, 0.3146, 0.589, 0.3146, 0.589, 0.3146, 0.589, 0.3146, 0.589, 0.3146, 0.589, 0.3146, 0.589, 0.3146, 0.589, 0.3146, 0.589, 0.3146, 0.589, 0.3146, 0.589, 0.3146, 0.589, 0.3146, 0.589, 0.3146, 0.589, 0.3146, 0.589, 0.3146, 0.589, 0.3146, 0.589, 0.3146, 0.589, 0.3146, 0.589, 0.3146, 0.589, 0.3146, 0.589, 0.3146, 0.589, 0.3146, 0.589, 0.3146, 0.589, 0.3146, 0.589, 0.3146, 0.589, 0.3146, 0.589, 0.3146, 0.589, 0.3146, 0.589, 0.3146, 0.589, 0.3146, 0.589, 0.3146, 0.589, 0.3146, 0.589, 0.3146, 0.589, 0.3146, 0.589, 0.3146, 0.589, 0.3146, 0.589, 0.3146, 0.589, 0.3146, 0.589, 0.3146, 0.589, 0.3146, 0.589, 0.3146, 0.589, 0.3146, 0.589, 0.3146, 0.589, 0.3146, 0.589, 0.3146, 0.589, 0.3146, 0.589, 0.3146, 0.589, 0.3146, 0.589, 0.3146, 0.589, 0.3146, 0.589, 0.3146, 0.589, 0.3146, 0.589, 0.3146, 0.589, 0.3146, 0.589, 0.3146, 0.589, 0.3146, 0.589, 0.3146, 0.589, 0.3146, 0.589, 0.3146, 0.589, 0.3146, 0.589, 0.3146, 0.589, 0.3146, 0.589, 0.3146, 0.589, 0.3146, 0.589, 0.3146, 0.589, 0.3146, 0.589, 0.3146, 0.589, 0.3146, 0.589, 0.3146, 0.589, 0.3146, 0.589, 0.3146, 0.589, 0.3146, 0.589, 0.3146, 0.589, 0.3146, 0.589, 0.3146, 0.589, 0.3146, 0.589, 0.3146, 0.589, 0.3146, 0.589, 0.3146, 0.589, 0.3146, 0.589, 0.3146, 0.589, 0.3146, 0.589, 0.3146, 0.589, 0.3146, 0.589, 0.3146, 0.589, 0.3146, 0.589, 0.3146, 0.589, 0.3146, 0.589, 0.3146, 0.589, 0.3146, 0.589, 0.3146, 0.589, 0.3146, 0.589, 0.3146, 0.589, 0.3146, 0.589, 0.3146, 0.589, 0.3146, 0.589, 0.3146, 0.589, 0.3146, 0.589, 0.3146, 0.589, 0.3146, 0.589, 0.3146, 0.589, 0.3146, 0.589, 0.3146, 0.589, 0.3146, 0.589, 0.3146, 0.589, 0.3146, 0.589, 0.3146, 0.589, 0.3146, 0.589, 0.3146, 0.589, 0.3146, 0.589, 0.3146, 0.589, 0.3146, 0.589, 0.3146, 0.589, 0.3146, 0.589, 0.3146, 0.589, 0.3146, 0.589, 0.3146, 0.589, 0.3146, 0.589, 0.3146, 0.589, 0.3146, 0.589, 0.3146, 0.589, 0.3146, 0.589, 0.3146, 0.589, 0.3146, 0.589, 0.3146, 0.589, 0.3146, 0.589, 0.3146, 0.589, 0.3146, 0.589, 0.3146, 0.589, 0.3146, 0.589, 0.3146, 0.589, 0.3146, 0.589, 0.3146, 0.589, 0.3146, 0.589, 0.3146, 0.589, 0.3146, 0.589, 0.3146, 0.589, 0.3146, 0.589, 0.3146, 0.589, 0.3146, 0.589, 0.3146, 0.589, 0.3146, 0.589, 0.3146, 0.589, 0.3146, 0.589, 0.3146, 0.589, 0.3146, 0.589, 0.3146, 0.589, 0.3146, 0.589, 0.3146, 0.589, 0.3146, 0.589, 0.3146, 0.589, 0.3146, 0.589, 0.3146, 0.589, 0.3146, 0.589, 0.3146, 0.589, 0.3146, 0.589, 0.3146, 0.589, 0.3146, 0.589, 0.3146, 0.589, 0.3146, 0.589, 0.3146, 0.589, 0.3146, 0.589, 0.3146, 0.589, 0.3146, 0.589, 0.3146, 0.589, 0.3146, 0.589, 0.3146, 0.589, 0.3146, 0.589, 0.3146, 0.589, 0.3146, 0.589, 0.3146, 0.589, 0.3146, 0.589, 0.3146, 0.589, 0.3146, 0.589, 0.3146, 0.589, 0.3146, 0.589, 0.3146, 0.589, 0.3146, 0.589, 0.3146, 0.589, 0.3146, 0.589, 0.3146, 0.589, 0.3146, 0.589, 0.3146, 0.589, 0.3146, 0.589, 0.3146, 0.589, 0.3146, 0.589, 0.3146, 0.589, 0.3146, 0.589, 0.3146, 0.589, 0.3146, 0.589, 0.3146, 0.589, 0.3146, 0.589, 0.3146, 0.589, 0.3146, 0.589, 0.3146, 0.589, 0.3146, 0.589, 0.3146, 0.589, 0.3146, 0.589, 0.3146, 0.589, 0.3146, 0.589, 0.3146, 0.589, 0.3146, 0.589, 0.3146, 0.589, 0.3146, 0.589, 0.3146, 0.589, 0.3146, 0.589, 0.3146, 0.589, 0.3146, 0.589, 0.3146, 0.589, 0.3146, 0.589, 0.3146, 0.589, 0.3146, 0.589, 0.3146, 0.589, 0.3146, 0.589, 0.3146, 0.589, 0.3146, 0.589, 0.3146, 0.589, 0.3146, 0.589, 0.3146, 0.589, 0.3146, 0.589, 0.3146, 0.589, 0.3146, 0.589, 0.3146, 0.589, 0.3146, 0.589, 0.3146, 0.589, 0.3146, 0.589, 0.3146, 0.589, 0.3146, 0.589, 0.3146, 0.589, 0.3146, 0.589, 0.3146, 0.589, 0.3146, 0.589, 0.3146, 0.589, 0.3146, 0.589, 0.3146, 0.589, 0.3146, 0.589, 0.3146, 0.589, 0.3146, 0.589, 0.3146, 0.589, 0.3146, 0.589, 0.3146, 0.589, 0.3146, 0.589, 0.3146, 0.589, 0.3146, 0.589, 0.3146, 0.589, 0.3146, 0.589, 0.3146, 0.589, 0.3146, 0.589, 0.3146, 0.589, 0.3146, 0.589, 0.3146, 0.589, 0.3146, 0.589, 0.3146, 0.589, 0.3146, 0.589, 0.3146, 0.589, 0.3146, 0.589, 0.3146, 0.589, 0.3146, 0.589, 0.3146, 0.589, 0.3146, 0.589, 0.3146, 0.589, 0.3146, 0.589, 0.3146, 0.589, 0.3146, 0.589, 0.3146, 0.589, 0.3146, 0.589, 0.3146, 0.589, 0.3146, 0.589, 0.3146, 0.589, 0.3146, 0.589, 0.3146, 0.589, 0.3146, 0.589, 0.3146, 0.589, 0.3146, 0.589, 0.3146, 0.589, 0.3146, 0.589, 0.3146, 0.589, 0.3146, 0.589, 0.3146, 0.589, 0.3146, 0.589, 0.3146, 0.589, 0.3146, 0.589, 0.3146, 0.589, 0.3146, 0.589, 0.3146, 0.589, 0.3146, 0.589, 0.3146, 0.589, 0.3146, 0.589, 0.3146, 0.589, 0.3146, 0.589, 0.3146, 0.589, 0.3146, 0.589, 0.3146, 0.589, 0.3146, 0.589, 0.3146, 0.589, 0.3146, 0.589, 0.3146, 0.589, 0.3146, 0.589, 0.3146, 0.589, 0.3146, 0.589, 0.3146, 0.589, 0.3146, 0.589, 0.3146, 0.589, 0.3146, 0.589, 0.3146, 0.589, 0.3146, 0.589, 0.3146, 0.589, 0.3146, 0.589, 0.3146, 0.589, 0.3146, 0.589, 0.3146, 0.589, 0.3146, 0.589, 0.3146, 0.589, 0.3146, 0.589, 0.3146, 0.589, 0.3146, 0.589, 0.3146, 0.589, 0.3146, 0.589, 0.3146, 0.589, 0.3146, 0.589, 0.3146, 0.589, 0.3146, 0.589, 0.3146, 0.589, 0.3146, 0.589, 0.3146, 0.589, 0.3146, 0.589, 0.3146, 0.589, 0.3146, 0.589, 0.3146, 0.589, 0.3146, 0.589, 0.3146, 0.589, 0.3146, 0.589, 0.3146, 0.589, 0.3146, 0.589, 0.3146, 0.589, 0.3146, 0.589, 0.3146, 0.589, 0.3146, 0.589, 0.3146, 0.589, 0.3146, 0.589, 0.3146, 0.589, 0.3146, 0.589, 0.3146, 0.589, 0.3146, 0.589, 0.3146, 0.589, 0.3146, 0.589, 0.3146, 0.589, 0.3146, 0.589, 0.3146, 0.589, 0.3146, 0.589, 0.3146, 0.589, 0.3146, 0.589, 0.3146, 0.589, 0.3146, 0.589, 0.3146, 0.589, 0.3146, 0.589, 0.3146, 0.589, 0.3146, 0.589, 0.3146, 0.589, 0.3146, 0.589, 0.3146, 0.589, 0.3146, 0.589, 0.3146, 0.589, 0.3146, 0.589, 0.3146, 0.589, 0.3146, 0.589, 0.3146, 0.589, 0.3146, 0.589, 0.3146, 0.589, 0.3146, 0.589, 0.3146, 0.589, 0.3146, 0.589, 0.3146, 0.589, 0.3146, 0.589, 0.3146, 0.589, 0.3146, 0.589, 0.3146, 0.589, 0.3146, 0.589, 0.3146, 0.589, 0.3146, 0.589, 0.3146, 0.589, 0.3146, 0.589, 0.3146, 0.589, 0.3146, 0.589, 0.3146, 0.589, 0.3146, 0.589, 0.3146, 0.589, 0.3146, 0.589, 0.3146, 0.589, 0.3146, 0.589, 0.3146, 0.589, 0.3146, 0.589, 0.3146, 0.589, 0.3146, 0.589, 0.3146, 0.589, 0.3146, 0.589, 0.3146, 0.589, 0.3146, 0.589, 0.3146, 0.589, 0.3146, 0.589, 0.3146, 0.589, 0.3146, 0.589, 0.3146, 0.589, 0.3146, 0.589, 0.3146, 0.589, 0.3146, 0.589, 0.3146, 0.589, 0.3146, 0.589, 0.3146, 0.589, 0.3146, 0.589, 0.3146, 0.589, 0.3146, 0.589, 0.3146, 0.589, 0.3146, 0.589, 0.3146, 0.589, 0.3146, 0.589, 0.3146, 0.589, 0.3146, 0.589, 0.3146, 0.589, 0.3146, 0.589, 0.3146, 0.589, 0.3146, 0.589, 0.3146, 0.589, 0.3146, 0.589, 0.3146, 0.589, 0.3146, 0.589, 0.3146, 0.589, 0.3146, 0.589, 0.3146, 0.589, 0.3146, 0.589, 0.3146, 0.589, 0.3146, 0.589, 0.3146, 0.589, 0.3146, 0.589, 0.3146, 0.589, 0.3146, 0.589, 0.3146, 0.589, 0.3146, 0.589, 0.3146, 0.589, 0.3146, 0.589, 0.3146, 0.589, 0.3146, 0.589, 0.3146, 0.589, 0.3146, 0.589, 0.3146, 0.589, 0.3146, 0.589, 0.3146, 0.589, 0.3146, 0.589, 0.3146, 0.589, 0.3146, 0.589, 0.3146, 0.589, 0.3146, 0.589, 0.3146, 0.589, 0.3146, 0.589, 0.3146, 0.589, 0.3146, 0.589, 0.3146, 0.589, 0.3146, 0.589, 0.3146, 0.589, 0.3146, 0.589, 0.3146, 0.589, 0.3146, 0.589, 0.3146, 0.589, 0.3146, 0.589, 0.3146, 0.589, 0.3146, 0.589, 0.3146, 0.589, 0.3146, 0.589, 0.3146, 0.589, 0.3146, 0.589, 0.3146, 0.589, 0.3146, 0.589, 0.3146, 0.589, 0.3146, 0.589, 0.3146, 0.589, 0.3146, 0.589, 0.3146, 0.589, 0.3146, 0.589, 0.3146, 0.589, 0.3146, 0.589, 0.3146, 0.589, 0.3146, 0.589, 0.3146, 0.589, 0.3146, 0.589, 0.3146, 0.589, 0.3146, 0.589, 0.3146, 0.589, 0.3146, 0.589, 0.3146, 0.589, 0.3146, 0.589, 0.3146, 0.589, 0.3146, 0.589, 0.3146, 0.589, 0.3146, 0.589, 0.3146, 0.589, 0.3146, 0.589, 0.3146, 0.589, 0.3146, 0.589, 0.3146, 0.589, 0.3146, 0.589, 0.3146, 0.589, 0.3146, 0.589, 0.3146, 0.589, 0.3146, 0.589, 0.3146, 0.589, 0.3146, 0.589, 0.3146, 0.589, 0.3146, 0.589, 0.3146, 0.589, 0.3146, 0.589, 0.3146, 0.589, 0.3146, 0.589, 0.3146, 0.589, 0.3146, 0.589, 0.3146, 0.589, 0.3146, 0.589, 0.3146, 0.589, 0.3146, 0.589, 0.3146, 0.589, 0.3146, 0.589, 0.3146, 0.589, 0.3146, 0.589, 0.3146, 0.589, 0.3146, 0.589, 0.3146, 0.589, 0.3146, 0.589, 0.3146, 0.589, 0.3146, 0.589, 0.3146, 0.589, 0.3146, 0.589, 0.3146, 0.589, 0.3146, 0.589, 0.3146, 0.589, 0.3146, 0.589, 0.3146, 0.589, 0.3146, 0.589, 0.3146, 0.589, 0.3146, 0.589, 0.3146, 0.589, 0.3146, 0.589, 0.3146, 0.589, 0.3146, 0.589, 0.3146, 0.589, 0.3146, 0.589, 0.3146, 0.589, 0.3146, 0.589, 0.3146, 0.589, 0.3146, 0.589, 0.3146, 0.589, 0.3146, 0.589, 0.3146, 0.589, 0.3146, 0.589, 0.3146, 0.589, 0.3146, 0.589, 0.3146, 0.589, 0.3146, 0.589, 0.3146, 0.589, 0.3146, 0.589, 0.3146, 0.589, 0.3146, 0.589, 0.3146, 0.589, 0.3146, 0.589, 0.3146, 0.589, 0.3146, 0.589, 0.3146, 0.589, 0.3146, 0.589, 0.3146, 0.589, 0.3146, 0.589, 0.3146, 0.589, 0.3146, 0.589, 0.3146, 0.589, 0.3146, 0.589, 0.3146, 0.589, 0.3146, 0.589, 0.3146, 0.589, 0.3146, 0.589, 0.3146, 0.589, 0.3146, 0.589, 0.3146, 0.589, 0.3146, 0.589, 0.3146, 0.589, 0.3146, 0.589, 0.3146, 0.589, 0.3146, 0.589, 0.3146, 0.589, 0.3146, 0.589, 0.3146, 0.589, 0.3146, 0.589, 0.3146, 0.589, 0.3146, 0.589, 0.3146, 0.589, 0.3146, 0.589, 0.3146, 0.589, 0.3146, 0.589, 0.3146, 0.589, 0.3146, 0.589, 0.3146, 0.589, 0.3146, 0.589, 0.3146, 0.589, 0.3146, 0.589, 0.3146, 0.589, 0.3146, 0.589, 0.3146, 0.589, 0.3146, 0.589, 0.3146, 0.589, 0.3146, 0.589, 0.3146, 0.589, 0.3146, 0.589, 0.3146, 0.589, 0.3146, 0.589, 0.3146, 0.589, 0.3146, 0.589, 0.3146, 0.589, 0.3146, 0.589, 0.3146, 0.589, 0.3146, 0.589, 0.3146, 0.589, 0.3146, 0.589, 0.3146, 0.589, 0.3146, 0.589, 0.3146, 0.589, 0.3146, 0.589, 0.3146, 0.589, 0.3146, 0.589, 0.3146, 0.589, 0.3146, 0.589, 0.3146, 0.589, 0.3146, 0.589, 0.3146, 0.589, 0.3146, 0.589, 0.3146, 0.589, 0.3146, 0.589, 0.3146, 0.589, 0.3146, 0.589, 0.3146, 0.589, 0.3146, 0.589, 0.3146, 0.589, 0.3146, 0.589, 0.3146, 0.589, 0.3146, 0.589, 0.3146, 0.589, 0.3146, 0.589, 0.3146, 0.589, 0.3146, 0.589, 0.3146, 0.589, 0.3146, 0.589, 0.3146, 0.589, 0.3146, 0.589, 0.3146, 0.589, 0.3146, 0.589, 0.3146, 0.589, 0.3146, 0.589, 0.3146, 0.589, 0.3146, 0.589, 0.3146, 0.589, 0.3146, 0.589, 0.3146, 0.589, 0.3146, 0.589, 0.3146, 0.589, 0.3146, 0.589, 0.3146, 0.589, 0.3146, 0.589, 0.3146, 0.589, 0.3146, 0.589, 0.3146, 0.589, 0.3146, 0.589, 0.3146, 0.589, 0.3146, 0.589, 0.3146, 0.589, 0.3146, 0.589, 0.3146, 0.589, 0.3146, 0.589, 0.3146, 0.589, 0.3146, 0.589, 0.3146, 0.589, 0.3146, 0.589, 0.3146, 0.589, 0.3146, 0.589, 0.3146, 0.589, 0.3146, 0.589, 0.3146, 0.589, 0.3146, 0.589, 0.3146, 0.589, 0.3146, 0.589, 0.3146, 0.589, 0.3146, 0.589, 0.3146, 0.589, 0.3146, 0.589, 0.3146, 0.589, 0.3146, 0.589, 0.3146, 0.589, 0.3146, 0.589, 0.3146, 0.589, 0.3146, 0.589, 0.3146, 0.589, 0.3146, 0.589, 0.3146, 0.589, 0.3146, 0.589, 0.3146, 0.589, 0.3146, 0.589, 0.3146, 0.589, 0.3146, 0.589, 0.3146, 0.589, 0.3146, 0.589, 0.3146, 0.589, 0.3146, 0.589, 0.3146, 0.589, 0.3146, 0.589, 0.3146, 0.589, 0.3146, 0.589, 0.3146, 0.589, 0.3146, 0.589, 0.3146, 0.589, 0.3146, 0.589, 0.3146, 0.589, 0.3146, 0.589, 0.3146, 0.589, 0.3146, 0.589, 0.3146, 0.589, 0.3146, 0.589, 0.3146, 0.589, 0.3146, 0.589, 0.3146, 0.589, 0.3146, 0.589, 0.3146, 0.589, 0.3146, 0.589, 0.3146, 0.589, 0.3146, 0.589, 0.3146, 0.589, 0.3146, 0.589, 0.3146, 0.589, 0.3146, 0.589, 0.3146, 0.589, 0.3146, 0.589, 0.3146, 0.589, 0.3146, 0.589, 0.3146, 0.589, 0.3146, 0.589, 0.3146, 0.589, 0.3146, 0.589, 0.3146, 0.589, 0.3146, 0.589, 0.3146, 0.589, 0.3146, 0.589, 0.3146, 0.589, 0.3146, 0.589, 0.3146, 0.589, 0.3146, 0.589, 0.3146, 0.589, 0.3146, 0.589, 0.3146, 0.589, 0.3146, 0.589, 0.3146, 0.589, 0.3146, 0.589, 0.3146, 0.589, 0.3146, 0.589, 0.3146, 0.589, 0.3146, 0.589, 0.3146, 0.589, 0.3146, 0.589, 0.3146, 0.589, 0.3146, 0.589, 0.3146, 0.589, 0.3146, 0.589, 0.3146, 0.589, 0.3146, 0.589, 0.3146, 0.589, 0.3146, 0.589, 0.3146, 0.589, 0.3146, 0.589, 0.3146, 0.589, 0.3146, 0.589, 0.3146, 0.589, 0.3146, 0.589, 0.3146, 0.589, 0.3146, 0.589, 0.3146, 0.589, 0.3146, 0.589, 0.3146, 0.589, 0.3146, 0.589, 0.3146, 0.589, 0.3146, 0.589, 0.3146, 0.589, 0.3146, 0.589, 0.3146, 0.589, 0.3146, 0.589, 0.3146, 0.589, 0.3146, 0.589, 0.3146, 0.589, 0.3146, 0.589, 0.3146, 0.589, 0.3146, 0.589, 0.3146, 0.589, 0.3146, 0.589, 0.3146, 0.589, 0.3146, 0.589, 0.3146, 0.589, 0.3146, 0.589, 0.3146, 0.589, 0.3146, 0.589, 0.3146, 0.589, 0.3146, 0.589, 0.3146, 0.589, 0.3146, 0.589, 0.3146, 0.589, 0.3146, 0.589, 0.3146, 0.589, 0.3146, 0.589, 0.3146, 0.589, 0.3146, 0.589, 0.3146, 0.589, 0.3146, 0.589, 0.3146, 0.589, 0.3146, 0.589, 0.3146, 0.589, 0.3146, 0.589, 0.3146, 0.589, 0.3146, 0.589, 0.3146, 0.589, 0.3146, 0.589, 0.3146, 0.589, 0.3146, 0.589, 0.3146, 0.589, 0.3146, 0.589, 0.3146, 0.589, 0.3146, 0.589, 0.3146, 0.589, 0.3146, 0.589, 0.3146, 0.589, 0.3146, 0.589, 0.3146, 0.589, 0.3146, 0.589, 0.3146, 0.589, 0.3146, 0.589, 0.3146, 0.589, 0.3146, 0.589, 0.3146, 0.589, 0.3146, 0.589, 0.3146, 0.589, 0.3146, 0.589, 0.3146, 0.589, 0.3146, 0.589, 0.3146, 0.589, 0.3146, 0.589, 0.3146, 0.589, 0.3146, 0.589, 0.3146, 0.589, 0.3146, 0.589, 0.3146, 0.589, 0.3146, 0.589, 0.3146, 0.589, 0.3146, 0.589, 0.3146, 0.589, 0.3146, 0.589, 0.3146, 0.589, 0.3146, 0.589, 0.3146, 0.589, 0.3146, 0.589, 0.3146, 0.589, 0.3146, 0.589, 0.3146, 0.589, 0.3146, 0.589, 0.3146, 0.589, 0.3146, 0.589, 0.3146, 0.589, 0.3146, 0.589, 0.3146, 0.589, 0.3146, 0.589, 0.3146, 0.589, 0.3146, 0.589, 0.3146, 0.589, 0.3146, 0.589, 0.3146, 0.589, 0.3146, 0.589, 0.3146, 0.589, 0.3146, 0.589, 0.3146, 0.589, 0.3146, 0.589, 0.3146, 0.589, 0.3146, 0.589, 0.3146, 0.589, 0.3146, 0.589, 0.3146, 0.589, 0.3146, 0.589, 0.3146, 0.589, 0.3146, 0.589, 0.3146, 0.589, 0.3146, 0.589, 0.3146, 0.589, 0.3146, 0.589, 0.3146, 0.589, 0.3146, 0.589, 0.3146, 0.589, 0.3146, 0.589, 0.3146, 0.589, 0.3146, 0.589, 0.3146, 0.589, 0.3146, 0.589, 0.3146, 0.589, 0.3146, 0.589, 0.3146, 0.589, 0.3146, 0.589, 0.3146, 0.589, 0.3146, 0.589, 0.3146, 0.589, 0.3146, 0.589, 0.3146, 0.589, 0.3146, 0.589, 0.3146, 0.589, 0.3146, 0.589, 0.3146, 0.589, 0.3146, 0.589, 0.3146, 0.589, 0.3146, 0.589, 0.3146, 0.589, 0.3146, 0.589, 0.3146, 0.589, 0.3146, 0.589, 0.3146, 0.589, 0.3146, 0.589, 0.3146, 0.589, 0.3146, 0.589, 0.3146, 0.589, 0.3146, 0.589, 0.3146, 0.589, 0.3146, 0.589, 0.3146, 0.589, 0.3146, 0.589, 0.3146, 0.589, 0.3146, 0.589, 0.3146, 0.589, 0.3146, 0.589, 0.3146, 0.589, 0.3146, 0.589, 0.3146, 0.589, 0.3146, 0.589, 0.3146, 0.589, 0.3146, 0.589, 0.3146, 0.589, 0.3146, 0.589, 0.3146, 0.589, 0.3146, 0.589, 0.3146, 0.589, 0.3146, 0.589, 0.3146, 0.589, 0.3146, 0.589, 0.3146, 0.589, 0.3146, 0.589, 0.3146, 0.589, 0.3146, 0.589, 0.3146, 0.589, 0.3146, 0.589, 0.3146, 0.589, 0.3146, 0.589, 0.3146, 0.589, 0.3146, 0.589, 0.3146, 0.589, 0.3146, 0.589, 0.3146, 0.589, 0.3146, 0.589, 0.3146, 0.589, 0.3146, 0.589, 0.3146, 0.589, 0.3146, 0.589, 0.3146, 0.589, 0.3146, 0.589, 0.3146, 0.589, 0.3146, 0.589, 0.3146, 0.589, 0.3146, 0.589, 0.3146, 0.589, 0.3146, 0.589, 0.3146, 0.589, 0.3146, 0.589, 0.3146, 0.589, 0.3146, 0.589, 0.3146, 0.589, 0.3146, 0.589, 0.3146, 0.589, 0.3146, 0.589, 0.3146, 0.589, 0.3146, 0.589, 0.3146, 0.589, 0.3146, 0.589, 0.3146, 0.589, 0.3146, 0.589, 0.3146, 0.589, 0.3146, 0.589, 0.3146, 0.589, 0.3146, 0.589, 0.3146, 0.589, 0.3146, 0.589, 0.3146, 0.589, 0.3146, 0.589, 0.3146, 0.589, 0.3146, 0.589, 0.3146, 0.589, 0.3146, 0.589, 0.3146, 0.589, 0.3146, 0.589, 0.3146, 0.589, 0.3146, 0.589, 0.3146, 0.589, 0.3146, 0.589, 0.3146, 0.589, 0.3146, 0.589, 0.3146, 0.589, 0.3146, 0.589, 0.3146, 0.589, 0.3146, 0.589, 0.3146, 0.589, 0.3146, 0.589, 0.3146, 0.589, 0.3146, 0.589, 0.3146, 0.589, 0.3146, 0.589, 0.3146, 0.589, 0.3146, 0.589, 0.3146, 0.589, 0.3146, 0.589, 0.3146, 0.589, 0.3146, 0.589, 0.3146, 0.589, 0.3146, 0.589, 0.3146, 0.589, 0.3146, 0.589, 0.3146, 0.589, 0.3146, 0.589, 0.3146, 0.589, 0.3146, 0.589, 0.3146, 0.589, 0.3146, 0.589, 0.3146, 0.589, 0.3146, 0.589, 0.3146, 0.589, 0.3146, 0.589, 0.3146, 0.589, 0.3146, 0.589, 0.3146, 0.589, 0.3146, 0.589, 0.3146, 0.589, 0.3146, 0.589, 0.3146, 0.589, 0.3146, 0.589, 0.3146, 0.589, 0.3146, 0.589, 0.3146, 0.589, 0.3146, 0.589, 0.3146, 0.589, 0.3146, 0.589, 0.3146, 0.589, 0.3146, 0.589, 0.3146, 0.589, 0.3146, 0.589, 0.3146, 0.589, 0.3146, 0.589, 0.3146, 0.589, 0.3146, 0.589, 0.3146, 0.589, 0.3146, 0.589, 0.3146, 0.589, 0.3146, 0.589, 0.3146, 0.589, 0.3146, 0.589, 0.3146, 0.589, 0.3146, 0.589, 0.3146, 0.589, 0.3146, 0.589, 0.3146, 0.589, 0.3146, 0.589, 0.3146, 0.589, 0.3146, 0.589, 0.3146, 0.589, 0.3146, 0.589, 0.3146, 0.589, 0.3146, 0.589, 0.3146, 0.589, 0.3146, 0.589, 0.3146, 0.589, 0.3146, 0.589, 0.3146, 0.589, 0.3146, 0.589, 0.3146, 0.589, 0.3146, 0.589, 0.3146, 0.589, 0.3146, 0.589, 0.3146, 0.589, 0.3146, 0.589, 0.3146, 0.589, 0.3146, 0.589, 0.3146, 0.589, 0.3146, 0.589, 0.3146, 0.589, 0.3146, 0.589, 0.3146, 0.589, 0.3146, 0.589, 0.3146, 0.589, 0.3146, 0.589, 0.3146, 0.589, 0.3146, 0.589, 0.3146, 0.589, 0.3146, 0.589, 0.3146, 0.589, 0.3146, 0.589, 0.3146, 0.589, 0.3146, 0.589, 0.3146, 0.589, 0.3146, 0.589, 0.3146, 0.589, 0.3146, 0.589, 0.3146, 0.589, 0.3146, 0.589, 0.3146, 0.589, 0.3146, 0.589, 0.3146, 0.589, 0.3146, 0.589, 0.3146, 0.589, 0.3146, 0.589, 0.3146, 0.589, 0.3146, 0.589, 0.3146, 0.589, 0.3146, 0.589, 0.3146, 0.589, 0.3146, 0.589, 0.3146, 0.589, 0.3146, 0.589, 0.3146, 0.589, 0.3146, 0.589, 0.3146, 0.589, 0.3146, 0.589, 0.3146, 0.589, 0.3146, 0.589, 0.3146, 0.589, 0.3146, 0.589, 0.3146, 0.589, 0.3146, 0.589, 0.3146, 0.589, 0.3146, 0.589, 0.3146, 0.589, 0.3146, 0.589, 0.3146, 0.589, 0.3146, 0.589, 0.3146, 0.589, 0.3146, 0.589, 0.3146, 0.589, 0.3146, 0.589, 0.3146, 0.589, 0.3146, 0.589, 0.3146, 0.589, 0.3146, 0.589, 0.3146, 0.589, 0.3146, 0.589, 0.3146, 0.589, 0.3146, 0.589, 0.3146, 0.589, 0.3146, 0.589, 0.3146, 0.589, 0.3146, 0.589, 0.3146, 0.589, 0.3146, 0.589, 0.3146, 0.589, 0.3146, 0.589, 0.3146, 0.589, 0.3146, 0.589, 0.3146, 0.589, 0.3146, 0.589, 0.3146, 0.589, 0.3146, 0.589, 0.3146, 0.589, 0.3146, 0.589, 0.3146, 0.589, 0.3146, 0.589, 0.3146, 0.589, 0.3146, 0.589, 0.3146, 0.589, 0.3146, 0.589, 0.3146, 0.589, 0.3146, 0.589, 0.3146, 0.589, 0.3146, 0.589, 0.3146, 0.589, 0.3146, 0.589, 0.3146, 0.589, 0.3146, 0.589, 0.3146, 0.589, 0.3146, 0.589, 0.3146, 0.589, 0.3146, 0.589, 0.3146, 0.589, 0.3146, 0.589, 0.3146, 0.589, 0.3146, 0.589, 0.3146, 0.589, 0.3146, 0.589, 0.3146, 0.589, 0.3146, 0.589, 0.3146, 0.589, 0.3146, 0.589, 0.3146, 0.589, 0.3146, 0.589, 0.3146, 0.589, 0.3146, 0.589, 0.3146, 0.589, 0.3146, 0.589, 0.3146, 0.589, 0.3146, 0.589, 0.3146, 0.589, 0.3146, 0.589, 0.3146, 0.589, 0.3146, 0.589, 0.3146, 0.589, 0.3146, 0.589, 0.3146, 0.589, 0.3146, 0.589, 0.3146, 0.589, 0.3146, 0.589, 0.3146, 0.589, 0.3146, 0.589, 0.3146, 0.589, 0.3146, 0.589, 0.3146, 0.589, 0.3146, 0.589, 0.3146, 0.589, 0.3146, 0.589, 0.3146, 0.589, 0.3146, 0.589, 0.3146, 0.589, 0.3146, 0.589, 0.3146, 0.589, 0.3146, 0.589, 0.3146, 0.589, 0.3146, 0.589, 0.3146, 0.589, 0.3146, 0.589, 0.3146, 0.589, 0.3146, 0.589, 0.3146, 0.589, 0.3146, 0.589, 0.3146, 0.589, 0.3146, 0.589, 0.3146, 0.589, 0.3146, 0.589, 0.3146, 0.589, 0.3146, 0.589, 0.3146, 0.589, 0.3146, 0.589, 0.3146, 0.589, 0.3146, 0.589, 0.3146, 0.589, 0.3146, 0.589, 0.3146, 0.589, 0.3146, 0.589, 0.3146, 0.589, 0.3146, 0.589, 0.3146, 0.589, 0.3146, 0.589, 0.3146, 0.589, 0.3146, 0.589, 0.3146, 0.589, 0.3146, 0.589, 0.3146, 0.589, 0.3146, 0.589, 0.3146, 0.589, 0.3146, 0.589, 0.3146, 0.589, 0.3146, 0.589, 0.3146, 0.589, 0.3146, 0.589, 0.3146, 0.589, 0.3146, 0.589, 0.3146, 0.589, 0.3146, 0.589, 0.3146, 0.589, 0.3146, 0.589, 0.3146, 0.589, 0.3146, 0.589, 0.3146, 0.589, 0.3146, 0.589, 0.3146, 0.589, 0.3146, 0.589, 0.3146, 0.589, 0.3146, 0.589, 0.3146, 0.589, 0.3146, 0.589, 0.3146, 0.589, 0.3146, 0.589, 0.3146, 0.589, 0.3146, 0.589, 0.3146, 0.589, 0.3146, 0.589, 0.3146, 0.589, 0.3146, 0.589, 0.3146, 0.589, 0.3146, 0.589, 0.3146, 0.589, 0.3146, 0.589, 0.3146, 0.589, 0.3146, 0.589, 0.3146, 0.589, 0.3146, 0.589, 0.3146, 0.589, 0.3146, 0.589, 0.3146, 0.589, 0.3146, 0.589, 0.3146, 0.589, 0.3146, 0.589, 0.3146, 0.589, 0.3146, 0.589, 0.3146, 0.589, 0.3146, 0.589, 0.3146, 0.589, 0.3146, 0.589, 0.3146, 0.589, 0.3146, 0.589, 0.3146, 0.589, 0.3146, 0.589, 0.3146, 0.589, 0.3146, 0.589, 0.3146, 0.589, 0.3146, 0.589, 0.3146, 0.589, 0.3146, 0.589, 0.3146, 0.589, 0.3146, 0.589, 0.3146, 0.589, 0.3146, 0.589, 0.3146, 0.589, 0.3146, 0.589, 0.3146, 0.589, 0.3146, 0.589, 0.3146, 0.589, 0.3146, 0.589, 0.3146, 0.589, 0.3146, 0.589, 0.3146, 0.589, 0.3146, 0.589, 0.3146, 0.589, 0.3146, 0.589, 0.3146, 0.589, 0.3146, 0.589, 0.3146, 0.589, 0.3146, 0.589, 0.3146, 0.589, 0.3146, 0.589, 0.3146, 0.589, 0.3146, 0.589, 0.3146, 0.589, 0.3146, 0.589, 0.3146, 0.589, 0.3146, 0.589, 0.3146, 0.589, 0.3146, 0.589, 0.3146, 0.589, 0.3146, 0.589, 0.3146, 0.589, 0.3146, 0.589, 0.3146, 0.589, 0.3146, 0.589, 0.3146, 0.589, 0.3146, 0.589, 0.3146, 0.589, 0.3146, 0.589, 0.3146, 0.589, 0.3146, 0.589, 0.3146, 0.589, 0.3146, 0.589, 0.3146, 0.589, 0.3146, 0.589, 0.3146, 0.589, 0.3146, 0.589, 0.3146, 0.589, 0.3146, 0.589, 0.3146, 0.589, 0.3146, 0.589, 0.3146, 0.589, 0.3146, 0.589, 0.3146, 0.589, 0.3146, 0.589, 0.3146, 0.589, 0.3146, 0.589, 0.3146, 0.589, 0.3146, 0.589, 0.3146, 0.589, 0.3146, 0.589, 0.3146, 0.589, 0.3146, 0.589, 0.3146, 0.589, 0.3146, 0.589, 0.3146, 0.589, 0.3146, 0.589, 0.3146, 0.589, 0.3146, 0.589, 0.3146, 0.589, 0.3146, 0.589, 0.3146, 0.589, 0.3146, 0.589, 0.3146, 0.589, 0.3146, 0.589, 0.3146, 0.589, 0.3146, 0.589, 0.3146, 0.589, 0.3146, 0.589, 0.3146, 0.589, 0.3146, 0.589, 0.3146, 0.589, 0.3146, 0.589, 0.3146, 0.589, 0.3146, 0.589, 0.3146, 0.589, 0.3146, 0.589, 0.3146, 0.589, 0.3146, 0.589, 0.3146, 0.589, 0.3146, 0.589, 0.3146, 0.589, 0.3146, 0.589, 0.3146, 0.589, 0.3146, 0.589, 0.3146, 0.589, 0.3146, 0.589, 0.3146, 0.589, 0.3146, 0.589, 0.3146, 0.589, 0.3146, 0.589, 0.3146, 0.589, 0.3146, 0.589, 0.3146, 0.589, 0.3146, 0.589, 0.3146, 0.589, 0.3146, 0.589, 0.3146, 0.589, 0.3146, 0.589, 0.3146, 0.589, 0.3146, 0.589, 0.3146, 0.589, 0.3146, 0.589, 0.3146, 0.589, 0.3146, 0.589, 0.3146, 0.589, 0.3146, 0.589, 0.3146, 0.589, 0.3146, 0.589, 0.3146, 0.589, 0.3146, 0.589, 0.3146, 0.589, 0.3146, 0.589, 0.3146, 0.589, 0.3146, 0.589, 0.3146, 0.589, 0.3146, 0.589, 0.3146, 0.589, 0.3146, 0.589, 0.3146, 0.589, 0.3146, 0.589, 0.3146, 0.589, 0.3146, 0.589, 0.3146, 0.589, 0.3146, 0.589, 0.3146, 0.589, 0.3146, 0.589, 0.3146, 0.589, 0.3146, 0.589, 0.3146])
me_maceta_cylinder.materials.append(mat_tierra_maceta)
me_maceta_cylinder.materials.append(mat_maceta)
me_maceta_cylinder.use_remesh_preserve_volume = False
me_maceta_cylinder.use_remesh_preserve_attributes = False
me_maceta_cylinder.use_mirror_vertex_groups = False
me_maceta_cylinder.update()

# ---- objects
ob_mesh_001 = bpy.data.objects.new('Mesh.001', me_maceta_cylinder)

# ---- transforms, parenting, visibility, modifiers, constraints
ob_mesh_001.location = (0.0, 0.0, 0.0)
ob_mesh_001.rotation_euler = (1.571, -0.0, 0.0)
ob_mesh_001.lineart.crease_threshold = 0.0

# ---- collection membership
col_collection_1.objects.link(ob_mesh_001)

# ---- scene / render settings (as saved in the file)
scene.frame_start = 1; scene.frame_end = 250; scene.frame_set(1)
scene.render.engine = 'BLENDER_EEVEE_NEXT'
scene.render.image_settings.color_mode = 'RGB'
scene.render.image_settings.compression = 90
scene.render.resolution_percentage = 50
scene.render.dither_intensity = 0.0
scene.render.bake_margin = 2
scene.render.bake_bias = 0.0
scene.cycles.use_denoising = False
scene.cycles.samples = 10
scene.cycles.sampling_pattern = 'TABULATED_SOBOL'
scene.cycles.light_sampling_threshold = 0.0
scene.cycles.use_adaptive_sampling = False
scene.cycles.use_light_tree = False
scene.cycles.blur_glossy = 0.0
scene.cycles.volume_bounces = 1
scene.cycles.pixel_filter_type = 'GAUSSIAN'
scene.cycles.sample_clamp_indirect = 0.0
scene.view_settings.view_transform = 'Standard'
bpy.context.view_layer.update()

# ---- added for rendering (the .blend has no active camera and no usable light): camera, sun
cam_auto = bpy.data.cameras.new('AutoCamera')
cam_auto.lens = 50.0
cam_auto.sensor_width = 36.0
cam_auto.clip_end = 1000.0
ob_auto_camera = bpy.data.objects.new('AutoCamera', cam_auto)
scene.collection.objects.link(ob_auto_camera)
ob_auto_camera.location = (0.496599, -0.595919, 0.548231)
ob_auto_camera.rotation_euler = (1.09748, -7.21219e-08, 0.694738)
scene.camera = ob_auto_camera
light_auto_sun = bpy.data.lights.new('AutoSun', 'SUN')
light_auto_sun.energy = 3.0
light_auto_sun.angle = 0.0523599
ob_auto_sun = bpy.data.objects.new('AutoSun', light_auto_sun)
scene.collection.objects.link(ob_auto_sun)
ob_auto_sun.rotation_euler = (0.872665, 0.174533, 0.523599)
bpy.context.view_layer.update()
